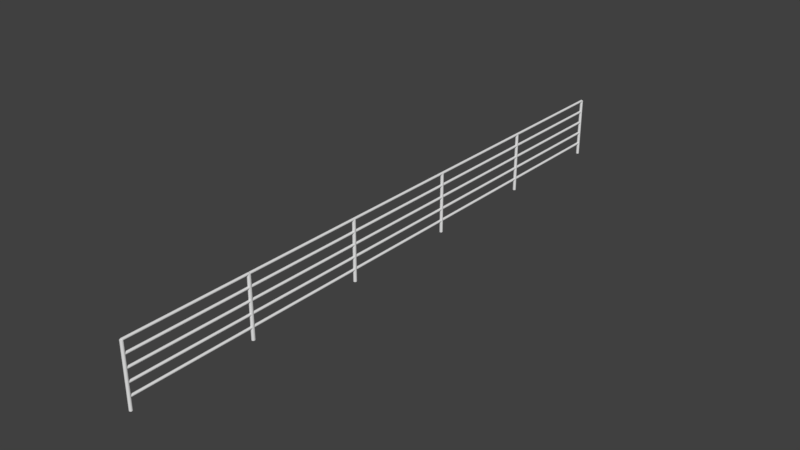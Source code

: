 # Source: ballaslargo.blend  (saved by Blender 2.79.0; exported with 4.5.12 LTS)
import bpy
from mathutils import Matrix  # noqa: F401  (used for matrix-valued properties, if any)

bpy.ops.wm.read_factory_settings(use_empty=True)
scene = bpy.context.scene
scene.name = 'Scene'

# ---- collections
col_collection_1 = bpy.data.collections.new('Collection 1'); scene.collection.children.link(col_collection_1)

# ---- world
world_world = bpy.data.worlds.new('World'); scene.world = world_world
world_world.color = (0.05088, 0.05088, 0.05088)
world_world.use_sun_shadow = False
world_world.sun_shadow_jitter_overblur = 0.0
world_world.cycles.sampling_method = 'MANUAL'

# ---- meshes
me_cylinder_008 = bpy.data.meshes.new('Cylinder.008')
me_cylinder_008.from_pydata([(0.0, 1.0, -1.0), (0.0, 1.0, 1.0), (0.1951, 0.9808, -1.0), (0.1951, 0.9808, 1.0), (0.3827, 0.9239, -1.0), (0.3827, 0.9239, 1.0), (0.5556, 0.8315, -1.0), (0.5556, 0.8315, 1.0), (0.7071, 0.7071, -1.0), (0.7071, 0.7071, 1.0), (0.8315, 0.5556, -1.0), (0.8315, 0.5556, 1.0), (0.9239, 0.3827, -1.0), (0.9239, 0.3827, 1.0), (0.9808, 0.1951, -1.0), (0.9808, 0.1951, 1.0), (1.0, 7.55e-08, -1.0), (1.0, 7.55e-08, 1.0), (0.9808, -0.1951, -1.0), (0.9808, -0.1951, 1.0), (0.9239, -0.3827, -1.0), (0.9239, -0.3827, 1.0), (0.8315, -0.5556, -1.0), (0.8315, -0.5556, 1.0), (0.7071, -0.7071, -1.0), (0.7071, -0.7071, 1.0), (0.5556, -0.8315, -1.0), (0.5556, -0.8315, 1.0), (0.3827, -0.9239, -1.0), (0.3827, -0.9239, 1.0), (0.1951, -0.9808, -1.0), (0.1951, -0.9808, 1.0), (-3.258e-07, -1.0, -1.0), (-3.258e-07, -1.0, 1.0), (-0.1951, -0.9808, -1.0), (-0.1951, -0.9808, 1.0), (-0.3827, -0.9239, -1.0), (-0.3827, -0.9239, 1.0), (-0.5556, -0.8315, -1.0), (-0.5556, -0.8315, 1.0), (-0.7071, -0.7071, -1.0), (-0.7071, -0.7071, 1.0), (-0.8315, -0.5556, -1.0), (-0.8315, -0.5556, 1.0), (-0.9239, -0.3827, -1.0), (-0.9239, -0.3827, 1.0), (-0.9808, -0.1951, -1.0), (-0.9808, -0.1951, 1.0), (-1.0, 9.656e-07, -1.0), (-1.0, 9.656e-07, 1.0), (-0.9808, 0.1951, -1.0), (-0.9808, 0.1951, 1.0), (-0.9239, 0.3827, -1.0), (-0.9239, 0.3827, 1.0), (-0.8315, 0.5556, -1.0), (-0.8315, 0.5556, 1.0), (-0.7071, 0.7071, -1.0), (-0.7071, 0.7071, 1.0), (-0.5556, 0.8315, -1.0), (-0.5556, 0.8315, 1.0), (-0.3827, 0.9239, -1.0), (-0.3827, 0.9239, 1.0), (-0.1951, 0.9808, -1.0), (-0.1951, 0.9808, 1.0), (0.0, -50.0, 0.975), (0.0, 1.907e-06, 0.975), (0.2439, -50.0, 0.9755), (0.2439, 1.907e-06, 0.9755), (0.4784, -50.0, 0.9769), (0.4784, 1.907e-06, 0.9769), (0.6945, -50.0, 0.9792), (0.6945, 1.907e-06, 0.9792), (0.8839, -50.0, 0.9823), (0.8839, 1.907e-06, 0.9823), (1.039, -50.0, 0.9861), (1.039, 1.907e-06, 0.9861), (1.155, -50.0, 0.9904), (1.155, 1.907e-06, 0.9904), (1.226, -50.0, 0.9951), (1.226, 1.907e-06, 0.9951), (1.25, -50.0, 1.0), (1.25, 1.907e-06, 1.0), (1.226, -50.0, 1.005), (1.226, 1.907e-06, 1.005), (1.155, -50.0, 1.01), (1.155, 1.907e-06, 1.01), (1.039, -50.0, 1.014), (1.039, 1.907e-06, 1.014), (0.8839, -50.0, 1.018), (0.8839, 1.907e-06, 1.018), (0.6945, -50.0, 1.021), (0.6945, 1.907e-06, 1.021), (0.4784, -50.0, 1.023), (0.4784, 1.907e-06, 1.023), (0.2439, -50.0, 1.025), (0.2439, 1.907e-06, 1.025), (-4.073e-07, -50.0, 1.025), (-4.073e-07, 1.907e-06, 1.025), (-0.2439, -50.0, 1.025), (-0.2439, 1.907e-06, 1.025), (-0.4784, -50.0, 1.023), (-0.4784, 1.907e-06, 1.023), (-0.6945, -50.0, 1.021), (-0.6945, 1.907e-06, 1.021), (-0.8839, -50.0, 1.018), (-0.8839, 1.907e-06, 1.018), (-1.039, -50.0, 1.014), (-1.039, 1.907e-06, 1.014), (-1.155, -50.0, 1.01), (-1.155, 1.907e-06, 1.01), (-1.226, -50.0, 1.005), (-1.226, 1.907e-06, 1.005), (-1.25, -50.0, 1.0), (-1.25, 1.907e-06, 1.0), (-1.226, -50.0, 0.9951), (-1.226, 1.907e-06, 0.9951), (-1.155, -50.0, 0.9904), (-1.155, 1.907e-06, 0.9904), (-1.039, -50.0, 0.9861), (-1.039, 1.907e-06, 0.9861), (-0.8839, -50.0, 0.9823), (-0.8839, 1.907e-06, 0.9823), (-0.6945, -50.0, 0.9792), (-0.6945, 1.907e-06, 0.9792), (-0.4784, -50.0, 0.9769), (-0.4784, 1.907e-06, 0.9769), (-0.2439, -50.0, 0.9755), (-0.2439, 1.907e-06, 0.9755), (0.0, -50.0, -1.025), (0.0, -1.907e-06, -1.025), (0.2439, -50.0, -1.025), (0.2439, -1.907e-06, -1.025), (0.4784, -50.0, -1.023), (0.4784, -1.907e-06, -1.023), (0.6945, -50.0, -1.021), (0.6945, -1.907e-06, -1.021), (0.8839, -50.0, -1.018), (0.8839, -1.907e-06, -1.018), (1.039, -50.0, -1.014), (1.039, -1.907e-06, -1.014), (1.155, -50.0, -1.01), (1.155, -1.907e-06, -1.01), (1.226, -50.0, -1.005), (1.226, -1.907e-06, -1.005), (1.25, -50.0, -1.0), (1.25, -1.907e-06, -1.0), (1.226, -50.0, -0.9951), (1.226, -1.907e-06, -0.9951), (1.155, -50.0, -0.9904), (1.155, -1.907e-06, -0.9904), (1.039, -50.0, -0.9861), (1.039, -1.907e-06, -0.9861), (0.8839, -50.0, -0.9823), (0.8839, -1.907e-06, -0.9823), (0.6945, -50.0, -0.9792), (0.6945, -1.907e-06, -0.9792), (0.4784, -50.0, -0.9769), (0.4784, -1.907e-06, -0.9769), (0.2439, -50.0, -0.9755), (0.2439, -1.907e-06, -0.9755), (-4.073e-07, -50.0, -0.975), (-4.073e-07, -1.907e-06, -0.975), (-0.2439, -50.0, -0.9755), (-0.2439, -1.907e-06, -0.9755), (-0.4784, -50.0, -0.9769), (-0.4784, -1.907e-06, -0.9769), (-0.6945, -50.0, -0.9792), (-0.6945, -1.907e-06, -0.9792), (-0.8839, -50.0, -0.9823), (-0.8839, -1.907e-06, -0.9823), (-1.039, -50.0, -0.9861), (-1.039, -1.907e-06, -0.9861), (-1.155, -50.0, -0.9904), (-1.155, -1.907e-06, -0.9904), (-1.226, -50.0, -0.9951), (-1.226, -1.907e-06, -0.9951), (-1.25, -50.0, -1.0), (-1.25, -1.907e-06, -1.0), (-1.226, -50.0, -1.005), (-1.226, -1.907e-06, -1.005), (-1.155, -50.0, -1.01), (-1.155, -1.907e-06, -1.01), (-1.039, -50.0, -1.014), (-1.039, -1.907e-06, -1.014), (-0.8839, -50.0, -1.018), (-0.8839, -1.907e-06, -1.018), (-0.6945, -50.0, -1.021), (-0.6945, -1.907e-06, -1.021), (-0.4784, -50.0, -1.023), (-0.4784, -1.907e-06, -1.023), (-0.2439, -50.0, -1.025), (-0.2439, -1.907e-06, -1.025), (0.0, -29.0, -1.0), (0.0, -29.0, 1.0), (0.1951, -29.02, -1.0), (0.1951, -29.02, 1.0), (0.3827, -29.08, -1.0), (0.3827, -29.08, 1.0), (0.5556, -29.17, -1.0), (0.5556, -29.17, 1.0), (0.7071, -29.29, -1.0), (0.7071, -29.29, 1.0), (0.8315, -29.44, -1.0), (0.8315, -29.44, 1.0), (0.9239, -29.62, -1.0), (0.9239, -29.62, 1.0), (0.9808, -29.8, -1.0), (0.9808, -29.8, 1.0), (1.0, -30.0, -1.0), (1.0, -30.0, 1.0), (0.9808, -30.2, -1.0), (0.9808, -30.2, 1.0), (0.9239, -30.38, -1.0), (0.9239, -30.38, 1.0), (0.8315, -30.56, -1.0), (0.8315, -30.56, 1.0), (0.7071, -30.71, -1.0), (0.7071, -30.71, 1.0), (0.5556, -30.83, -1.0), (0.5556, -30.83, 1.0), (0.3827, -30.92, -1.0), (0.3827, -30.92, 1.0), (0.1951, -30.98, -1.0), (0.1951, -30.98, 1.0), (-3.258e-07, -31.0, -1.0), (-3.258e-07, -31.0, 1.0), (-0.1951, -30.98, -1.0), (-0.1951, -30.98, 1.0), (-0.3827, -30.92, -1.0), (-0.3827, -30.92, 1.0), (-0.5556, -30.83, -1.0), (-0.5556, -30.83, 1.0), (-0.7071, -30.71, -1.0), (-0.7071, -30.71, 1.0), (-0.8315, -30.56, -1.0), (-0.8315, -30.56, 1.0), (-0.9239, -30.38, -1.0), (-0.9239, -30.38, 1.0), (-0.9808, -30.2, -1.0), (-0.9808, -30.2, 1.0), (-1.0, -30.0, -1.0), (-1.0, -30.0, 1.0), (-0.9808, -29.8, -1.0), (-0.9808, -29.8, 1.0), (-0.9239, -29.62, -1.0), (-0.9239, -29.62, 1.0), (-0.8315, -29.44, -1.0), (-0.8315, -29.44, 1.0), (-0.7071, -29.29, -1.0), (-0.7071, -29.29, 1.0), (-0.5556, -29.17, -1.0), (-0.5556, -29.17, 1.0), (-0.3827, -29.08, -1.0), (-0.3827, -29.08, 1.0), (-0.1951, -29.02, -1.0), (-0.1951, -29.02, 1.0), (0.0, -39.0, -1.0), (0.0, -39.0, 1.0), (0.1951, -39.02, -1.0), (0.1951, -39.02, 1.0), (0.3827, -39.08, -1.0), (0.3827, -39.08, 1.0), (0.5556, -39.17, -1.0), (0.5556, -39.17, 1.0), (0.7071, -39.29, -1.0), (0.7071, -39.29, 1.0), (0.8315, -39.44, -1.0), (0.8315, -39.44, 1.0), (0.9239, -39.62, -1.0), (0.9239, -39.62, 1.0), (0.9808, -39.8, -1.0), (0.9808, -39.8, 1.0), (1.0, -40.0, -1.0), (1.0, -40.0, 1.0), (0.9808, -40.2, -1.0), (0.9808, -40.2, 1.0), (0.9239, -40.38, -1.0), (0.9239, -40.38, 1.0), (0.8315, -40.56, -1.0), (0.8315, -40.56, 1.0), (0.7071, -40.71, -1.0), (0.7071, -40.71, 1.0), (0.5556, -40.83, -1.0), (0.5556, -40.83, 1.0), (0.3827, -40.92, -1.0), (0.3827, -40.92, 1.0), (0.1951, -40.98, -1.0), (0.1951, -40.98, 1.0), (-3.258e-07, -41.0, -1.0), (-3.258e-07, -41.0, 1.0), (-0.1951, -40.98, -1.0), (-0.1951, -40.98, 1.0), (-0.3827, -40.92, -1.0), (-0.3827, -40.92, 1.0), (-0.5556, -40.83, -1.0), (-0.5556, -40.83, 1.0), (-0.7071, -40.71, -1.0), (-0.7071, -40.71, 1.0), (-0.8315, -40.56, -1.0), (-0.8315, -40.56, 1.0), (-0.9239, -40.38, -1.0), (-0.9239, -40.38, 1.0), (-0.9808, -40.2, -1.0), (-0.9808, -40.2, 1.0), (-1.0, -40.0, -1.0), (-1.0, -40.0, 1.0), (-0.9808, -39.8, -1.0), (-0.9808, -39.8, 1.0), (-0.9239, -39.62, -1.0), (-0.9239, -39.62, 1.0), (-0.8315, -39.44, -1.0), (-0.8315, -39.44, 1.0), (-0.7071, -39.29, -1.0), (-0.7071, -39.29, 1.0), (-0.5556, -39.17, -1.0), (-0.5556, -39.17, 1.0), (-0.3827, -39.08, -1.0), (-0.3827, -39.08, 1.0), (-0.1951, -39.02, -1.0), (-0.1951, -39.02, 1.0), (0.0, -19.0, -1.0), (0.0, -19.0, 1.0), (0.1951, -19.02, -1.0), (0.1951, -19.02, 1.0), (0.3827, -19.08, -1.0), (0.3827, -19.08, 1.0), (0.5556, -19.17, -1.0), (0.5556, -19.17, 1.0), (0.7071, -19.29, -1.0), (0.7071, -19.29, 1.0), (0.8315, -19.44, -1.0), (0.8315, -19.44, 1.0), (0.9239, -19.62, -1.0), (0.9239, -19.62, 1.0), (0.9808, -19.8, -1.0), (0.9808, -19.8, 1.0), (1.0, -20.0, -1.0), (1.0, -20.0, 1.0), (0.9808, -20.2, -1.0), (0.9808, -20.2, 1.0), (0.9239, -20.38, -1.0), (0.9239, -20.38, 1.0), (0.8315, -20.56, -1.0), (0.8315, -20.56, 1.0), (0.7071, -20.71, -1.0), (0.7071, -20.71, 1.0), (0.5556, -20.83, -1.0), (0.5556, -20.83, 1.0), (0.3827, -20.92, -1.0), (0.3827, -20.92, 1.0), (0.1951, -20.98, -1.0), (0.1951, -20.98, 1.0), (-3.258e-07, -21.0, -1.0), (-3.258e-07, -21.0, 1.0), (-0.1951, -20.98, -1.0), (-0.1951, -20.98, 1.0), (-0.3827, -20.92, -1.0), (-0.3827, -20.92, 1.0), (-0.5556, -20.83, -1.0), (-0.5556, -20.83, 1.0), (-0.7071, -20.71, -1.0), (-0.7071, -20.71, 1.0), (-0.8315, -20.56, -1.0), (-0.8315, -20.56, 1.0), (-0.9239, -20.38, -1.0), (-0.9239, -20.38, 1.0), (-0.9808, -20.2, -1.0), (-0.9808, -20.2, 1.0), (-1.0, -20.0, -1.0), (-1.0, -20.0, 1.0), (-0.9808, -19.8, -1.0), (-0.9808, -19.8, 1.0), (-0.9239, -19.62, -1.0), (-0.9239, -19.62, 1.0), (-0.8315, -19.44, -1.0), (-0.8315, -19.44, 1.0), (-0.7071, -19.29, -1.0), (-0.7071, -19.29, 1.0), (-0.5556, -19.17, -1.0), (-0.5556, -19.17, 1.0), (-0.3827, -19.08, -1.0), (-0.3827, -19.08, 1.0), (-0.1951, -19.02, -1.0), (-0.1951, -19.02, 1.0), (0.0, -9.0, -1.0), (0.0, -9.0, 1.0), (0.1951, -9.019, -1.0), (0.1951, -9.019, 1.0), (0.3827, -9.076, -1.0), (0.3827, -9.076, 1.0), (0.5556, -9.169, -1.0), (0.5556, -9.169, 1.0), (0.7071, -9.293, -1.0), (0.7071, -9.293, 1.0), (0.8315, -9.444, -1.0), (0.8315, -9.444, 1.0), (0.9239, -9.617, -1.0), (0.9239, -9.617, 1.0), (0.9808, -9.805, -1.0), (0.9808, -9.805, 1.0), (1.0, -10.0, -1.0), (1.0, -10.0, 1.0), (0.9808, -10.2, -1.0), (0.9808, -10.2, 1.0), (0.9239, -10.38, -1.0), (0.9239, -10.38, 1.0), (0.8315, -10.56, -1.0), (0.8315, -10.56, 1.0), (0.7071, -10.71, -1.0), (0.7071, -10.71, 1.0), (0.5556, -10.83, -1.0), (0.5556, -10.83, 1.0), (0.3827, -10.92, -1.0), (0.3827, -10.92, 1.0), (0.1951, -10.98, -1.0), (0.1951, -10.98, 1.0), (-3.258e-07, -11.0, -1.0), (-3.258e-07, -11.0, 1.0), (-0.1951, -10.98, -1.0), (-0.1951, -10.98, 1.0), (-0.3827, -10.92, -1.0), (-0.3827, -10.92, 1.0), (-0.5556, -10.83, -1.0), (-0.5556, -10.83, 1.0), (-0.7071, -10.71, -1.0), (-0.7071, -10.71, 1.0), (-0.8315, -10.56, -1.0), (-0.8315, -10.56, 1.0), (-0.9239, -10.38, -1.0), (-0.9239, -10.38, 1.0), (-0.9808, -10.2, -1.0), (-0.9808, -10.2, 1.0), (-1.0, -10.0, -1.0), (-1.0, -10.0, 1.0), (-0.9808, -9.805, -1.0), (-0.9808, -9.805, 1.0), (-0.9239, -9.617, -1.0), (-0.9239, -9.617, 1.0), (-0.8315, -9.444, -1.0), (-0.8315, -9.444, 1.0), (-0.7071, -9.293, -1.0), (-0.7071, -9.293, 1.0), (-0.5556, -9.169, -1.0), (-0.5556, -9.169, 1.0), (-0.3827, -9.076, -1.0), (-0.3827, -9.076, 1.0), (-0.1951, -9.019, -1.0), (-0.1951, -9.019, 1.0), (0.0, 1.0, -2.993), (0.0, 1.0, -0.9929), (0.1951, 0.9808, -2.993), (0.1951, 0.9808, -0.9929), (0.3827, 0.9239, -2.993), (0.3827, 0.9239, -0.9929), (0.5556, 0.8315, -2.993), (0.5556, 0.8315, -0.9929), (0.7071, 0.7071, -2.993), (0.7071, 0.7071, -0.9929), (0.8315, 0.5556, -2.993), (0.8315, 0.5556, -0.9929), (0.9239, 0.3827, -2.993), (0.9239, 0.3827, -0.9929), (0.9808, 0.1951, -2.993), (0.9808, 0.1951, -0.9929), (1.0, -8.349e-06, -2.993), (1.0, -6.759e-06, -0.9929), (0.9808, -0.1951, -2.993), (0.9808, -0.1951, -0.9929), (0.9239, -0.3827, -2.993), (0.9239, -0.3827, -0.9929), (0.8315, -0.5556, -2.993), (0.8315, -0.5556, -0.9929), (0.7071, -0.7071, -2.993), (0.7071, -0.7071, -0.9929), (0.5556, -0.8315, -2.993), (0.5556, -0.8315, -0.9929), (0.3827, -0.9239, -2.993), (0.3827, -0.9239, -0.9929), (0.1951, -0.9808, -2.993), (0.1951, -0.9808, -0.9929), (-3.258e-07, -1.0, -2.993), (-3.258e-07, -1.0, -0.9929), (-0.1951, -0.9808, -2.993), (-0.1951, -0.9808, -0.9929), (-0.3827, -0.9239, -2.993), (-0.3827, -0.9239, -0.9929), (-0.5556, -0.8315, -2.993), (-0.5556, -0.8315, -0.9929), (-0.7071, -0.7071, -2.993), (-0.7071, -0.7071, -0.9929), (-0.8315, -0.5556, -2.993), (-0.8315, -0.5556, -0.9929), (-0.9239, -0.3827, -2.993), (-0.9239, -0.3827, -0.9929), (-0.9808, -0.1951, -2.993), (-0.9808, -0.1951, -0.9929), (-1.0, -7.458e-06, -2.993), (-1.0, -5.869e-06, -0.9929), (-0.9808, 0.1951, -2.993), (-0.9808, 0.1951, -0.9929), (-0.9239, 0.3827, -2.993), (-0.9239, 0.3827, -0.9929), (-0.8315, 0.5556, -2.993), (-0.8315, 0.5556, -0.9929), (-0.7071, 0.7071, -2.993), (-0.7071, 0.7071, -0.9929), (-0.5556, 0.8315, -2.993), (-0.5556, 0.8315, -0.9929), (-0.3827, 0.9239, -2.993), (-0.3827, 0.9239, -0.9929), (-0.1951, 0.9808, -2.993), (-0.1951, 0.9808, -0.9929), (0.0, -50.0, -1.018), (0.0, -4.947e-06, -1.018), (0.2439, -50.0, -1.017), (0.2439, -4.947e-06, -1.017), (0.4784, -50.0, -1.016), (0.4784, -4.946e-06, -1.016), (0.6945, -50.0, -1.014), (0.6945, -4.944e-06, -1.014), (0.8839, -50.0, -1.011), (0.8839, -4.941e-06, -1.011), (1.039, -50.0, -1.007), (1.039, -4.938e-06, -1.007), (1.155, -50.0, -1.002), (1.155, -4.935e-06, -1.002), (1.226, -50.0, -0.9978), (1.226, -4.931e-06, -0.9978), (1.25, -50.0, -0.9929), (1.25, -4.927e-06, -0.9929), (1.226, -50.0, -0.988), (1.226, -4.924e-06, -0.988), (1.155, -50.0, -0.9833), (1.155, -4.92e-06, -0.9833), (1.039, -50.0, -0.979), (1.039, -4.916e-06, -0.979), (0.8839, -50.0, -0.9752), (0.8839, -4.913e-06, -0.9752), (0.6945, -50.0, -0.9721), (0.6945, -4.911e-06, -0.9721), (0.4784, -50.0, -0.9698), (0.4784, -4.909e-06, -0.9698), (0.2439, -50.0, -0.9684), (0.2439, -4.908e-06, -0.9684), (-4.073e-07, -50.0, -0.9679), (-4.073e-07, -4.908e-06, -0.9679), (-0.2439, -50.0, -0.9684), (-0.2439, -4.908e-06, -0.9684), (-0.4784, -50.0, -0.9698), (-0.4784, -4.909e-06, -0.9698), (-0.6945, -50.0, -0.9721), (-0.6945, -4.911e-06, -0.9721), (-0.8839, -50.0, -0.9752), (-0.8839, -4.913e-06, -0.9752), (-1.039, -50.0, -0.979), (-1.039, -4.916e-06, -0.979), (-1.155, -50.0, -0.9833), (-1.155, -4.92e-06, -0.9833), (-1.226, -50.0, -0.988), (-1.226, -4.924e-06, -0.988), (-1.25, -50.0, -0.9929), (-1.25, -4.927e-06, -0.9929), (-1.226, -50.0, -0.9978), (-1.226, -4.931e-06, -0.9978), (-1.155, -50.0, -1.002), (-1.155, -4.935e-06, -1.002), (-1.039, -50.0, -1.007), (-1.039, -4.938e-06, -1.007), (-0.8839, -50.0, -1.011), (-0.8839, -4.941e-06, -1.011), (-0.6945, -50.0, -1.014), (-0.6945, -4.944e-06, -1.014), (-0.4784, -50.0, -1.016), (-0.4784, -4.946e-06, -1.016), (-0.2439, -50.0, -1.017), (-0.2439, -4.947e-06, -1.017), (0.0, -50.0, -3.018), (0.0, -1.035e-05, -3.018), (0.2439, -50.0, -3.017), (0.2439, -1.035e-05, -3.017), (0.4784, -50.0, -3.016), (0.4784, -1.035e-05, -3.016), (0.6945, -50.0, -3.014), (0.6945, -1.035e-05, -3.014), (0.8839, -50.0, -3.011), (0.8839, -1.035e-05, -3.011), (1.039, -50.0, -3.007), (1.039, -1.034e-05, -3.007), (1.155, -50.0, -3.002), (1.155, -1.034e-05, -3.002), (1.226, -50.0, -2.998), (1.226, -1.034e-05, -2.998), (1.25, -50.0, -2.993), (1.25, -1.033e-05, -2.993), (1.226, -50.0, -2.988), (1.226, -1.033e-05, -2.988), (1.155, -50.0, -2.983), (1.155, -1.032e-05, -2.983), (1.039, -50.0, -2.979), (1.039, -1.032e-05, -2.979), (0.8839, -50.0, -2.975), (0.8839, -1.032e-05, -2.975), (0.6945, -50.0, -2.972), (0.6945, -1.031e-05, -2.972), (0.4784, -50.0, -2.97), (0.4784, -1.031e-05, -2.97), (0.2439, -50.0, -2.968), (0.2439, -1.031e-05, -2.968), (-4.073e-07, -50.0, -2.968), (-4.073e-07, -1.031e-05, -2.968), (-0.2439, -50.0, -2.968), (-0.2439, -1.031e-05, -2.968), (-0.4784, -50.0, -2.97), (-0.4784, -1.031e-05, -2.97), (-0.6945, -50.0, -2.972), (-0.6945, -1.031e-05, -2.972), (-0.8839, -50.0, -2.975), (-0.8839, -1.032e-05, -2.975), (-1.039, -50.0, -2.979), (-1.039, -1.032e-05, -2.979), (-1.155, -50.0, -2.983), (-1.155, -1.032e-05, -2.983), (-1.226, -50.0, -2.988), (-1.226, -1.033e-05, -2.988), (-1.25, -50.0, -2.993), (-1.25, -1.033e-05, -2.993), (-1.226, -50.0, -2.998), (-1.226, -1.034e-05, -2.998), (-1.155, -50.0, -3.002), (-1.155, -1.034e-05, -3.002), (-1.039, -50.0, -3.007), (-1.039, -1.034e-05, -3.007), (-0.8839, -50.0, -3.011), (-0.8839, -1.035e-05, -3.011), (-0.6945, -50.0, -3.014), (-0.6945, -1.035e-05, -3.014), (-0.4784, -50.0, -3.016), (-0.4784, -1.035e-05, -3.016), (-0.2439, -50.0, -3.017), (-0.2439, -1.035e-05, -3.017), (0.0, -29.0, -2.993), (0.0, -29.0, -0.9929), (0.1951, -29.02, -2.993), (0.1951, -29.02, -0.9929), (0.3827, -29.08, -2.993), (0.3827, -29.08, -0.9929), (0.5556, -29.17, -2.993), (0.5556, -29.17, -0.9929), (0.7071, -29.29, -2.993), (0.7071, -29.29, -0.9929), (0.8315, -29.44, -2.993), (0.8315, -29.44, -0.9929), (0.9239, -29.62, -2.993), (0.9239, -29.62, -0.9929), (0.9808, -29.8, -2.993), (0.9808, -29.8, -0.9929), (1.0, -30.0, -2.993), (1.0, -30.0, -0.9929), (0.9808, -30.2, -2.993), (0.9808, -30.2, -0.9929), (0.9239, -30.38, -2.993), (0.9239, -30.38, -0.9929), (0.8315, -30.56, -2.993), (0.8315, -30.56, -0.9929), (0.7071, -30.71, -2.993), (0.7071, -30.71, -0.9929), (0.5556, -30.83, -2.993), (0.5556, -30.83, -0.9929), (0.3827, -30.92, -2.993), (0.3827, -30.92, -0.9929), (0.1951, -30.98, -2.993), (0.1951, -30.98, -0.9929), (-3.258e-07, -31.0, -2.993), (-3.258e-07, -31.0, -0.9929), (-0.1951, -30.98, -2.993), (-0.1951, -30.98, -0.9929), (-0.3827, -30.92, -2.993), (-0.3827, -30.92, -0.9929), (-0.5556, -30.83, -2.993), (-0.5556, -30.83, -0.9929), (-0.7071, -30.71, -2.993), (-0.7071, -30.71, -0.9929), (-0.8315, -30.56, -2.993), (-0.8315, -30.56, -0.9929), (-0.9239, -30.38, -2.993), (-0.9239, -30.38, -0.9929), (-0.9808, -30.2, -2.993), (-0.9808, -30.2, -0.9929), (-1.0, -30.0, -2.993), (-1.0, -30.0, -0.9929), (-0.9808, -29.8, -2.993), (-0.9808, -29.8, -0.9929), (-0.9239, -29.62, -2.993), (-0.9239, -29.62, -0.9929), (-0.8315, -29.44, -2.993), (-0.8315, -29.44, -0.9929), (-0.7071, -29.29, -2.993), (-0.7071, -29.29, -0.9929), (-0.5556, -29.17, -2.993), (-0.5556, -29.17, -0.9929), (-0.3827, -29.08, -2.993), (-0.3827, -29.08, -0.9929), (-0.1951, -29.02, -2.993), (-0.1951, -29.02, -0.9929), (0.0, -39.0, -2.993), (0.0, -39.0, -0.9929), (0.1951, -39.02, -2.993), (0.1951, -39.02, -0.9929), (0.3827, -39.08, -2.993), (0.3827, -39.08, -0.9929), (0.5556, -39.17, -2.993), (0.5556, -39.17, -0.9929), (0.7071, -39.29, -2.993), (0.7071, -39.29, -0.9929), (0.8315, -39.44, -2.993), (0.8315, -39.44, -0.9929), (0.9239, -39.62, -2.993), (0.9239, -39.62, -0.9929), (0.9808, -39.8, -2.993), (0.9808, -39.8, -0.9929), (1.0, -40.0, -2.993), (1.0, -40.0, -0.9929), (0.9808, -40.2, -2.993), (0.9808, -40.2, -0.9929), (0.9239, -40.38, -2.993), (0.9239, -40.38, -0.9929), (0.8315, -40.56, -2.993), (0.8315, -40.56, -0.9929), (0.7071, -40.71, -2.993), (0.7071, -40.71, -0.9929), (0.5556, -40.83, -2.993), (0.5556, -40.83, -0.9929), (0.3827, -40.92, -2.993), (0.3827, -40.92, -0.9929), (0.1951, -40.98, -2.993), (0.1951, -40.98, -0.9929), (-3.258e-07, -41.0, -2.993), (-3.258e-07, -41.0, -0.9929), (-0.1951, -40.98, -2.993), (-0.1951, -40.98, -0.9929), (-0.3827, -40.92, -2.993), (-0.3827, -40.92, -0.9929), (-0.5556, -40.83, -2.993), (-0.5556, -40.83, -0.9929), (-0.7071, -40.71, -2.993), (-0.7071, -40.71, -0.9929), (-0.8315, -40.56, -2.993), (-0.8315, -40.56, -0.9929), (-0.9239, -40.38, -2.993), (-0.9239, -40.38, -0.9929), (-0.9808, -40.2, -2.993), (-0.9808, -40.2, -0.9929), (-1.0, -40.0, -2.993), (-1.0, -40.0, -0.9929), (-0.9808, -39.8, -2.993), (-0.9808, -39.8, -0.9929), (-0.9239, -39.62, -2.993), (-0.9239, -39.62, -0.9929), (-0.8315, -39.44, -2.993), (-0.8315, -39.44, -0.9929), (-0.7071, -39.29, -2.993), (-0.7071, -39.29, -0.9929), (-0.5556, -39.17, -2.993), (-0.5556, -39.17, -0.9929), (-0.3827, -39.08, -2.993), (-0.3827, -39.08, -0.9929), (-0.1951, -39.02, -2.993), (-0.1951, -39.02, -0.9929), (0.0, -19.0, -2.993), (0.0, -19.0, -0.9929), (0.1951, -19.02, -2.993), (0.1951, -19.02, -0.9929), (0.3827, -19.08, -2.993), (0.3827, -19.08, -0.9929), (0.5556, -19.17, -2.993), (0.5556, -19.17, -0.9929), (0.7071, -19.29, -2.993), (0.7071, -19.29, -0.9929), (0.8315, -19.44, -2.993), (0.8315, -19.44, -0.9929), (0.9239, -19.62, -2.993), (0.9239, -19.62, -0.9929), (0.9808, -19.8, -2.993), (0.9808, -19.8, -0.9929), (1.0, -20.0, -2.993), (1.0, -20.0, -0.9929), (0.9808, -20.2, -2.993), (0.9808, -20.2, -0.9929), (0.9239, -20.38, -2.993), (0.9239, -20.38, -0.9929), (0.8315, -20.56, -2.993), (0.8315, -20.56, -0.9929), (0.7071, -20.71, -2.993), (0.7071, -20.71, -0.9929), (0.5556, -20.83, -2.993), (0.5556, -20.83, -0.9929), (0.3827, -20.92, -2.993), (0.3827, -20.92, -0.9929), (0.1951, -20.98, -2.993), (0.1951, -20.98, -0.9929), (-3.258e-07, -21.0, -2.993), (-3.258e-07, -21.0, -0.9929), (-0.1951, -20.98, -2.993), (-0.1951, -20.98, -0.9929), (-0.3827, -20.92, -2.993), (-0.3827, -20.92, -0.9929), (-0.5556, -20.83, -2.993), (-0.5556, -20.83, -0.9929), (-0.7071, -20.71, -2.993), (-0.7071, -20.71, -0.9929), (-0.8315, -20.56, -2.993), (-0.8315, -20.56, -0.9929), (-0.9239, -20.38, -2.993), (-0.9239, -20.38, -0.9929), (-0.9808, -20.2, -2.993), (-0.9808, -20.2, -0.9929), (-1.0, -20.0, -2.993), (-1.0, -20.0, -0.9929), (-0.9808, -19.8, -2.993), (-0.9808, -19.8, -0.9929), (-0.9239, -19.62, -2.993), (-0.9239, -19.62, -0.9929), (-0.8315, -19.44, -2.993), (-0.8315, -19.44, -0.9929), (-0.7071, -19.29, -2.993), (-0.7071, -19.29, -0.9929), (-0.5556, -19.17, -2.993), (-0.5556, -19.17, -0.9929), (-0.3827, -19.08, -2.993), (-0.3827, -19.08, -0.9929), (-0.1951, -19.02, -2.993), (-0.1951, -19.02, -0.9929), (0.0, -9.0, -2.993), (0.0, -9.0, -0.9929), (0.1951, -9.019, -2.993), (0.1951, -9.019, -0.9929), (0.3827, -9.076, -2.993), (0.3827, -9.076, -0.9929), (0.5556, -9.169, -2.993), (0.5556, -9.169, -0.9929), (0.7071, -9.293, -2.993), (0.7071, -9.293, -0.9929), (0.8315, -9.444, -2.993), (0.8315, -9.444, -0.9929), (0.9239, -9.617, -2.993), (0.9239, -9.617, -0.9929), (0.9808, -9.805, -2.993), (0.9808, -9.805, -0.9929), (1.0, -10.0, -2.993), (1.0, -10.0, -0.9929), (0.9808, -10.2, -2.993), (0.9808, -10.2, -0.9929), (0.9239, -10.38, -2.993), (0.9239, -10.38, -0.9929), (0.8315, -10.56, -2.993), (0.8315, -10.56, -0.9929), (0.7071, -10.71, -2.993), (0.7071, -10.71, -0.9929), (0.5556, -10.83, -2.993), (0.5556, -10.83, -0.9929), (0.3827, -10.92, -2.993), (0.3827, -10.92, -0.9929), (0.1951, -10.98, -2.993), (0.1951, -10.98, -0.9929), (-3.258e-07, -11.0, -2.993), (-3.258e-07, -11.0, -0.9929), (-0.1951, -10.98, -2.993), (-0.1951, -10.98, -0.9929), (-0.3827, -10.92, -2.993), (-0.3827, -10.92, -0.9929), (-0.5556, -10.83, -2.993), (-0.5556, -10.83, -0.9929), (-0.7071, -10.71, -2.993), (-0.7071, -10.71, -0.9929), (-0.8315, -10.56, -2.993), (-0.8315, -10.56, -0.9929), (-0.9239, -10.38, -2.993), (-0.9239, -10.38, -0.9929), (-0.9808, -10.2, -2.993), (-0.9808, -10.2, -0.9929), (-1.0, -10.0, -2.993), (-1.0, -10.0, -0.9929), (-0.9808, -9.805, -2.993), (-0.9808, -9.805, -0.9929), (-0.9239, -9.617, -2.993), (-0.9239, -9.617, -0.9929), (-0.8315, -9.444, -2.993), (-0.8315, -9.444, -0.9929), (-0.7071, -9.293, -2.993), (-0.7071, -9.293, -0.9929), (-0.5556, -9.169, -2.993), (-0.5556, -9.169, -0.9929), (-0.3827, -9.076, -2.993), (-0.3827, -9.076, -0.9929), (-0.1951, -9.019, -2.993), (-0.1951, -9.019, -0.9929), (0.0, 1.0, -4.998), (0.0, 1.0, -2.998), (0.1951, 0.9808, -4.998), (0.1951, 0.9808, -2.998), (0.3827, 0.9239, -4.998), (0.3827, 0.9239, -2.998), (0.5556, 0.8315, -4.998), (0.5556, 0.8315, -2.998), (0.7071, 0.7071, -4.998), (0.7071, 0.7071, -2.998), (0.8315, 0.5556, -4.998), (0.8315, 0.5556, -2.998), (0.9239, 0.3827, -4.998), (0.9239, 0.3827, -2.998), (0.9808, 0.1951, -4.998), (0.9808, 0.1951, -2.998), (1.0, -1.598e-05, -4.998), (1.0, -1.439e-05, -2.998), (0.9808, -0.1951, -4.998), (0.9808, -0.1951, -2.998), (0.9239, -0.3827, -4.998), (0.9239, -0.3827, -2.998), (0.8315, -0.5556, -4.998), (0.8315, -0.5556, -2.998), (0.7071, -0.7071, -4.998), (0.7071, -0.7071, -2.998), (0.5556, -0.8315, -4.998), (0.5556, -0.8315, -2.998), (0.3827, -0.9239, -4.998), (0.3827, -0.9239, -2.998), (0.1951, -0.9808, -4.998), (0.1951, -0.9808, -2.998), (-3.258e-07, -1.0, -4.998), (-3.258e-07, -1.0, -2.998), (-0.1951, -0.9808, -4.998), (-0.1951, -0.9808, -2.998), (-0.3827, -0.9239, -4.998), (-0.3827, -0.9239, -2.998), (-0.5556, -0.8315, -4.998), (-0.5556, -0.8315, -2.998), (-0.7071, -0.7071, -4.998), (-0.7071, -0.7071, -2.998), (-0.8315, -0.5556, -4.998), (-0.8315, -0.5556, -2.998), (-0.9239, -0.3827, -4.998), (-0.9239, -0.3827, -2.998), (-0.9808, -0.1951, -4.998), (-0.9808, -0.1951, -2.998), (-1.0, -1.509e-05, -4.998), (-1.0, -1.35e-05, -2.998), (-0.9808, 0.1951, -4.998), (-0.9808, 0.1951, -2.998), (-0.9239, 0.3827, -4.998), (-0.9239, 0.3827, -2.998), (-0.8315, 0.5556, -4.998), (-0.8315, 0.5556, -2.998), (-0.7071, 0.7071, -4.998), (-0.7071, 0.7071, -2.998), (-0.5556, 0.8315, -4.998), (-0.5556, 0.8315, -2.998), (-0.3827, 0.9239, -4.998), (-0.3827, 0.9239, -2.998), (-0.1951, 0.9808, -4.998), (-0.1951, 0.9808, -2.998), (0.0, -50.0, -3.023), (0.0, -1.258e-05, -3.023), (0.2439, -50.0, -3.022), (0.2439, -1.258e-05, -3.022), (0.4784, -50.0, -3.021), (0.4784, -1.258e-05, -3.021), (0.6945, -50.0, -3.018), (0.6945, -1.257e-05, -3.018), (0.8839, -50.0, -3.015), (0.8839, -1.257e-05, -3.015), (1.039, -50.0, -3.011), (1.039, -1.257e-05, -3.011), (1.155, -50.0, -3.007), (1.155, -1.256e-05, -3.007), (1.226, -50.0, -3.002), (1.226, -1.256e-05, -3.002), (1.25, -50.0, -2.998), (1.25, -1.256e-05, -2.998), (1.226, -50.0, -2.993), (1.226, -1.255e-05, -2.993), (1.155, -50.0, -2.988), (1.155, -1.255e-05, -2.988), (1.039, -50.0, -2.984), (1.039, -1.255e-05, -2.984), (0.8839, -50.0, -2.98), (0.8839, -1.254e-05, -2.98), (0.6945, -50.0, -2.977), (0.6945, -1.254e-05, -2.977), (0.4784, -50.0, -2.974), (0.4784, -1.254e-05, -2.974), (0.2439, -50.0, -2.973), (0.2439, -1.254e-05, -2.973), (-4.073e-07, -50.0, -2.973), (-4.073e-07, -1.254e-05, -2.973), (-0.2439, -50.0, -2.973), (-0.2439, -1.254e-05, -2.973), (-0.4784, -50.0, -2.974), (-0.4784, -1.254e-05, -2.974), (-0.6945, -50.0, -2.977), (-0.6945, -1.254e-05, -2.977), (-0.8839, -50.0, -2.98), (-0.8839, -1.254e-05, -2.98), (-1.039, -50.0, -2.984), (-1.039, -1.255e-05, -2.984), (-1.155, -50.0, -2.988), (-1.155, -1.255e-05, -2.988), (-1.226, -50.0, -2.993), (-1.226, -1.255e-05, -2.993), (-1.25, -50.0, -2.998), (-1.25, -1.256e-05, -2.998), (-1.226, -50.0, -3.002), (-1.226, -1.256e-05, -3.002), (-1.155, -50.0, -3.007), (-1.155, -1.256e-05, -3.007), (-1.039, -50.0, -3.011), (-1.039, -1.257e-05, -3.011), (-0.8839, -50.0, -3.015), (-0.8839, -1.257e-05, -3.015), (-0.6945, -50.0, -3.018), (-0.6945, -1.257e-05, -3.018), (-0.4784, -50.0, -3.021), (-0.4784, -1.258e-05, -3.021), (-0.2439, -50.0, -3.022), (-0.2439, -1.258e-05, -3.022), (0.0, -50.0, -5.023), (0.0, -1.798e-05, -5.023), (0.2439, -50.0, -5.022), (0.2439, -1.798e-05, -5.022), (0.4784, -50.0, -5.021), (0.4784, -1.798e-05, -5.021), (0.6945, -50.0, -5.018), (0.6945, -1.798e-05, -5.018), (0.8839, -50.0, -5.015), (0.8839, -1.797e-05, -5.015), (1.039, -50.0, -5.011), (1.039, -1.797e-05, -5.011), (1.155, -50.0, -5.007), (1.155, -1.797e-05, -5.007), (1.226, -50.0, -5.002), (1.226, -1.796e-05, -5.002), (1.25, -50.0, -4.998), (1.25, -1.796e-05, -4.998), (1.226, -50.0, -4.993), (1.226, -1.796e-05, -4.993), (1.155, -50.0, -4.988), (1.155, -1.795e-05, -4.988), (1.039, -50.0, -4.984), (1.039, -1.795e-05, -4.984), (0.8839, -50.0, -4.98), (0.8839, -1.795e-05, -4.98), (0.6945, -50.0, -4.977), (0.6945, -1.794e-05, -4.977), (0.4784, -50.0, -4.974), (0.4784, -1.794e-05, -4.974), (0.2439, -50.0, -4.973), (0.2439, -1.794e-05, -4.973), (-4.073e-07, -50.0, -4.973), (-4.073e-07, -1.794e-05, -4.973), (-0.2439, -50.0, -4.973), (-0.2439, -1.794e-05, -4.973), (-0.4784, -50.0, -4.974), (-0.4784, -1.794e-05, -4.974), (-0.6945, -50.0, -4.977), (-0.6945, -1.794e-05, -4.977), (-0.8839, -50.0, -4.98), (-0.8839, -1.795e-05, -4.98), (-1.039, -50.0, -4.984), (-1.039, -1.795e-05, -4.984), (-1.155, -50.0, -4.988), (-1.155, -1.795e-05, -4.988), (-1.226, -50.0, -4.993), (-1.226, -1.796e-05, -4.993), (-1.25, -50.0, -4.998), (-1.25, -1.796e-05, -4.998), (-1.226, -50.0, -5.002), (-1.226, -1.796e-05, -5.002), (-1.155, -50.0, -5.007), (-1.155, -1.797e-05, -5.007), (-1.039, -50.0, -5.011), (-1.039, -1.797e-05, -5.011), (-0.8839, -50.0, -5.015), (-0.8839, -1.797e-05, -5.015), (-0.6945, -50.0, -5.018), (-0.6945, -1.798e-05, -5.018), (-0.4784, -50.0, -5.021), (-0.4784, -1.798e-05, -5.021), (-0.2439, -50.0, -5.022), (-0.2439, -1.798e-05, -5.022), (0.0, -29.0, -4.998), (0.0, -29.0, -2.998), (0.1951, -29.02, -4.998), (0.1951, -29.02, -2.998), (0.3827, -29.08, -4.998), (0.3827, -29.08, -2.998), (0.5556, -29.17, -4.998), (0.5556, -29.17, -2.998), (0.7071, -29.29, -4.998), (0.7071, -29.29, -2.998), (0.8315, -29.44, -4.998), (0.8315, -29.44, -2.998), (0.9239, -29.62, -4.998), (0.9239, -29.62, -2.998), (0.9808, -29.8, -4.998), (0.9808, -29.8, -2.998), (1.0, -30.0, -4.998), (1.0, -30.0, -2.998), (0.9808, -30.2, -4.998), (0.9808, -30.2, -2.998), (0.9239, -30.38, -4.998), (0.9239, -30.38, -2.998), (0.8315, -30.56, -4.998), (0.8315, -30.56, -2.998), (0.7071, -30.71, -4.998), (0.7071, -30.71, -2.998), (0.5556, -30.83, -4.998), (0.5556, -30.83, -2.998), (0.3827, -30.92, -4.998), (0.3827, -30.92, -2.998), (0.1951, -30.98, -4.998), (0.1951, -30.98, -2.998), (-3.258e-07, -31.0, -4.998), (-3.258e-07, -31.0, -2.998), (-0.1951, -30.98, -4.998), (-0.1951, -30.98, -2.998), (-0.3827, -30.92, -4.998), (-0.3827, -30.92, -2.998), (-0.5556, -30.83, -4.998), (-0.5556, -30.83, -2.998), (-0.7071, -30.71, -4.998), (-0.7071, -30.71, -2.998), (-0.8315, -30.56, -4.998), (-0.8315, -30.56, -2.998), (-0.9239, -30.38, -4.998), (-0.9239, -30.38, -2.998), (-0.9808, -30.2, -4.998), (-0.9808, -30.2, -2.998), (-1.0, -30.0, -4.998), (-1.0, -30.0, -2.998), (-0.9808, -29.8, -4.998), (-0.9808, -29.8, -2.998), (-0.9239, -29.62, -4.998), (-0.9239, -29.62, -2.998), (-0.8315, -29.44, -4.998), (-0.8315, -29.44, -2.998), (-0.7071, -29.29, -4.998), (-0.7071, -29.29, -2.998), (-0.5556, -29.17, -4.998), (-0.5556, -29.17, -2.998), (-0.3827, -29.08, -4.998), (-0.3827, -29.08, -2.998), (-0.1951, -29.02, -4.998), (-0.1951, -29.02, -2.998), (0.0, -39.0, -4.998), (0.0, -39.0, -2.998), (0.1951, -39.02, -4.998), (0.1951, -39.02, -2.998), (0.3827, -39.08, -4.998), (0.3827, -39.08, -2.998), (0.5556, -39.17, -4.998), (0.5556, -39.17, -2.998), (0.7071, -39.29, -4.998), (0.7071, -39.29, -2.998), (0.8315, -39.44, -4.998), (0.8315, -39.44, -2.998), (0.9239, -39.62, -4.998), (0.9239, -39.62, -2.998), (0.9808, -39.8, -4.998), (0.9808, -39.8, -2.998), (1.0, -40.0, -4.998), (1.0, -40.0, -2.998), (0.9808, -40.2, -4.998), (0.9808, -40.2, -2.998), (0.9239, -40.38, -4.998), (0.9239, -40.38, -2.998), (0.8315, -40.56, -4.998), (0.8315, -40.56, -2.998), (0.7071, -40.71, -4.998), (0.7071, -40.71, -2.998), (0.5556, -40.83, -4.998), (0.5556, -40.83, -2.998), (0.3827, -40.92, -4.998), (0.3827, -40.92, -2.998), (0.1951, -40.98, -4.998), (0.1951, -40.98, -2.998), (-3.258e-07, -41.0, -4.998), (-3.258e-07, -41.0, -2.998), (-0.1951, -40.98, -4.998), (-0.1951, -40.98, -2.998), (-0.3827, -40.92, -4.998), (-0.3827, -40.92, -2.998), (-0.5556, -40.83, -4.998), (-0.5556, -40.83, -2.998), (-0.7071, -40.71, -4.998), (-0.7071, -40.71, -2.998), (-0.8315, -40.56, -4.998), (-0.8315, -40.56, -2.998), (-0.9239, -40.38, -4.998), (-0.9239, -40.38, -2.998), (-0.9808, -40.2, -4.998), (-0.9808, -40.2, -2.998), (-1.0, -40.0, -4.998), (-1.0, -40.0, -2.998), (-0.9808, -39.8, -4.998), (-0.9808, -39.8, -2.998), (-0.9239, -39.62, -4.998), (-0.9239, -39.62, -2.998), (-0.8315, -39.44, -4.998), (-0.8315, -39.44, -2.998), (-0.7071, -39.29, -4.998), (-0.7071, -39.29, -2.998), (-0.5556, -39.17, -4.998), (-0.5556, -39.17, -2.998), (-0.3827, -39.08, -4.998), (-0.3827, -39.08, -2.998), (-0.1951, -39.02, -4.998), (-0.1951, -39.02, -2.998), (0.0, -19.0, -4.998), (0.0, -19.0, -2.998), (0.1951, -19.02, -4.998), (0.1951, -19.02, -2.998), (0.3827, -19.08, -4.998), (0.3827, -19.08, -2.998), (0.5556, -19.17, -4.998), (0.5556, -19.17, -2.998), (0.7071, -19.29, -4.998), (0.7071, -19.29, -2.998), (0.8315, -19.44, -4.998), (0.8315, -19.44, -2.998), (0.9239, -19.62, -4.998), (0.9239, -19.62, -2.998), (0.9808, -19.8, -4.998), (0.9808, -19.8, -2.998), (1.0, -20.0, -4.998), (1.0, -20.0, -2.998), (0.9808, -20.2, -4.998), (0.9808, -20.2, -2.998), (0.9239, -20.38, -4.998), (0.9239, -20.38, -2.998), (0.8315, -20.56, -4.998), (0.8315, -20.56, -2.998), (0.7071, -20.71, -4.998), (0.7071, -20.71, -2.998), (0.5556, -20.83, -4.998), (0.5556, -20.83, -2.998), (0.3827, -20.92, -4.998), (0.3827, -20.92, -2.998), (0.1951, -20.98, -4.998), (0.1951, -20.98, -2.998), (-3.258e-07, -21.0, -4.998), (-3.258e-07, -21.0, -2.998), (-0.1951, -20.98, -4.998), (-0.1951, -20.98, -2.998), (-0.3827, -20.92, -4.998), (-0.3827, -20.92, -2.998), (-0.5556, -20.83, -4.998), (-0.5556, -20.83, -2.998), (-0.7071, -20.71, -4.998), (-0.7071, -20.71, -2.998), (-0.8315, -20.56, -4.998), (-0.8315, -20.56, -2.998), (-0.9239, -20.38, -4.998), (-0.9239, -20.38, -2.998), (-0.9808, -20.2, -4.998), (-0.9808, -20.2, -2.998), (-1.0, -20.0, -4.998), (-1.0, -20.0, -2.998), (-0.9808, -19.8, -4.998), (-0.9808, -19.8, -2.998), (-0.9239, -19.62, -4.998), (-0.9239, -19.62, -2.998), (-0.8315, -19.44, -4.998), (-0.8315, -19.44, -2.998), (-0.7071, -19.29, -4.998), (-0.7071, -19.29, -2.998), (-0.5556, -19.17, -4.998), (-0.5556, -19.17, -2.998), (-0.3827, -19.08, -4.998), (-0.3827, -19.08, -2.998), (-0.1951, -19.02, -4.998), (-0.1951, -19.02, -2.998), (0.0, -9.0, -4.998), (0.0, -9.0, -2.998), (0.1951, -9.019, -4.998), (0.1951, -9.019, -2.998), (0.3827, -9.076, -4.998), (0.3827, -9.076, -2.998), (0.5556, -9.169, -4.998), (0.5556, -9.169, -2.998), (0.7071, -9.293, -4.998), (0.7071, -9.293, -2.998), (0.8315, -9.444, -4.998), (0.8315, -9.444, -2.998), (0.9239, -9.617, -4.998), (0.9239, -9.617, -2.998), (0.9808, -9.805, -4.998), (0.9808, -9.805, -2.998), (1.0, -10.0, -4.998), (1.0, -10.0, -2.998), (0.9808, -10.2, -4.998), (0.9808, -10.2, -2.998), (0.9239, -10.38, -4.998), (0.9239, -10.38, -2.998), (0.8315, -10.56, -4.998), (0.8315, -10.56, -2.998), (0.7071, -10.71, -4.998), (0.7071, -10.71, -2.998), (0.5556, -10.83, -4.998), (0.5556, -10.83, -2.998), (0.3827, -10.92, -4.998), (0.3827, -10.92, -2.998), (0.1951, -10.98, -4.998), (0.1951, -10.98, -2.998), (-3.258e-07, -11.0, -4.998), (-3.258e-07, -11.0, -2.998), (-0.1951, -10.98, -4.998), (-0.1951, -10.98, -2.998), (-0.3827, -10.92, -4.998), (-0.3827, -10.92, -2.998), (-0.5556, -10.83, -4.998), (-0.5556, -10.83, -2.998), (-0.7071, -10.71, -4.998), (-0.7071, -10.71, -2.998), (-0.8315, -10.56, -4.998), (-0.8315, -10.56, -2.998), (-0.9239, -10.38, -4.998), (-0.9239, -10.38, -2.998), (-0.9808, -10.2, -4.998), (-0.9808, -10.2, -2.998), (-1.0, -10.0, -4.998), (-1.0, -10.0, -2.998), (-0.9808, -9.805, -4.998), (-0.9808, -9.805, -2.998), (-0.9239, -9.617, -4.998), (-0.9239, -9.617, -2.998), (-0.8315, -9.444, -4.998), (-0.8315, -9.444, -2.998), (-0.7071, -9.293, -4.998), (-0.7071, -9.293, -2.998), (-0.5556, -9.169, -4.998), (-0.5556, -9.169, -2.998), (-0.3827, -9.076, -4.998), (-0.3827, -9.076, -2.998), (-0.1951, -9.019, -4.998), (-0.1951, -9.019, -2.998), (0.0, 1.0, -6.999), (0.0, 1.0, -4.999), (0.1951, 0.9808, -6.999), (0.1951, 0.9808, -4.999), (0.3827, 0.9239, -6.999), (0.3827, 0.9239, -4.999), (0.5556, 0.8314, -6.999), (0.5556, 0.8315, -4.999), (0.7071, 0.7071, -6.999), (0.7071, 0.7071, -4.999), (0.8315, 0.5556, -6.999), (0.8315, 0.5556, -4.999), (0.9239, 0.3827, -6.999), (0.9239, 0.3827, -4.999), (0.9808, 0.1951, -6.999), (0.9808, 0.1951, -4.999), (1.0, -1.979e-05, -6.999), (1.0, -1.82e-05, -4.999), (0.9808, -0.1951, -6.999), (0.9808, -0.1951, -4.999), (0.9239, -0.3827, -6.999), (0.9239, -0.3827, -4.999), (0.8315, -0.5556, -6.999), (0.8315, -0.5556, -4.999), (0.7071, -0.7071, -6.999), (0.7071, -0.7071, -4.999), (0.5556, -0.8315, -6.999), (0.5556, -0.8315, -4.999), (0.3827, -0.9239, -6.999), (0.3827, -0.9239, -4.999), (0.1951, -0.9808, -6.999), (0.1951, -0.9808, -4.999), (-3.258e-07, -1.0, -6.999), (-3.258e-07, -1.0, -4.999), (-0.1951, -0.9808, -6.999), (-0.1951, -0.9808, -4.999), (-0.3827, -0.9239, -6.999), (-0.3827, -0.9239, -4.999), (-0.5556, -0.8315, -6.999), (-0.5556, -0.8315, -4.999), (-0.7071, -0.7071, -6.999), (-0.7071, -0.7071, -4.999), (-0.8315, -0.5556, -6.999), (-0.8315, -0.5556, -4.999), (-0.9239, -0.3827, -6.999), (-0.9239, -0.3827, -4.999), (-0.9808, -0.1951, -6.999), (-0.9808, -0.1951, -4.999), (-1.0, -1.89e-05, -6.999), (-1.0, -1.731e-05, -4.999), (-0.9808, 0.1951, -6.999), (-0.9808, 0.1951, -4.999), (-0.9239, 0.3827, -6.999), (-0.9239, 0.3827, -4.999), (-0.8315, 0.5556, -6.999), (-0.8315, 0.5556, -4.999), (-0.7071, 0.7071, -6.999), (-0.7071, 0.7071, -4.999), (-0.5556, 0.8315, -6.999), (-0.5556, 0.8315, -4.999), (-0.3827, 0.9239, -6.999), (-0.3827, 0.9239, -4.999), (-0.1951, 0.9808, -6.999), (-0.1951, 0.9808, -4.999), (0.0, -50.0, -5.024), (0.0, -1.639e-05, -5.024), (0.2439, -50.0, -5.023), (0.2439, -1.639e-05, -5.023), (0.4784, -50.0, -5.022), (0.4784, -1.639e-05, -5.022), (0.6945, -50.0, -5.02), (0.6945, -1.639e-05, -5.02), (0.8839, -50.0, -5.016), (0.8839, -1.639e-05, -5.016), (1.039, -50.0, -5.013), (1.039, -1.638e-05, -5.013), (1.155, -50.0, -5.008), (1.155, -1.638e-05, -5.008), (1.226, -50.0, -5.004), (1.226, -1.638e-05, -5.004), (1.25, -50.0, -4.999), (1.25, -1.637e-05, -4.999), (1.226, -50.0, -4.994), (1.226, -1.637e-05, -4.994), (1.155, -50.0, -4.989), (1.155, -1.636e-05, -4.989), (1.039, -50.0, -4.985), (1.039, -1.636e-05, -4.985), (0.8839, -50.0, -4.981), (0.8839, -1.636e-05, -4.981), (0.6945, -50.0, -4.978), (0.6945, -1.635e-05, -4.978), (0.4784, -50.0, -4.976), (0.4784, -1.635e-05, -4.976), (0.2439, -50.0, -4.974), (0.2439, -1.635e-05, -4.974), (-4.073e-07, -50.0, -4.974), (-4.073e-07, -1.635e-05, -4.974), (-0.2439, -50.0, -4.974), (-0.2439, -1.635e-05, -4.974), (-0.4784, -50.0, -4.976), (-0.4784, -1.635e-05, -4.976), (-0.6945, -50.0, -4.978), (-0.6945, -1.635e-05, -4.978), (-0.8839, -50.0, -4.981), (-0.8839, -1.636e-05, -4.981), (-1.039, -50.0, -4.985), (-1.039, -1.636e-05, -4.985), (-1.155, -50.0, -4.989), (-1.155, -1.636e-05, -4.989), (-1.226, -50.0, -4.994), (-1.226, -1.637e-05, -4.994), (-1.25, -50.0, -4.999), (-1.25, -1.637e-05, -4.999), (-1.226, -50.0, -5.004), (-1.226, -1.638e-05, -5.004), (-1.155, -50.0, -5.008), (-1.155, -1.638e-05, -5.008), (-1.039, -50.0, -5.013), (-1.039, -1.638e-05, -5.013), (-0.8839, -50.0, -5.016), (-0.8839, -1.639e-05, -5.016), (-0.6945, -50.0, -5.02), (-0.6945, -1.639e-05, -5.02), (-0.4784, -50.0, -5.022), (-0.4784, -1.639e-05, -5.022), (-0.2439, -50.0, -5.023), (-0.2439, -1.639e-05, -5.023), (0.0, -50.0, -7.024), (0.0, -2.18e-05, -7.024), (0.2439, -50.0, -7.023), (0.2439, -2.179e-05, -7.023), (0.4784, -50.0, -7.022), (0.4784, -2.179e-05, -7.022), (0.6945, -50.0, -7.02), (0.6945, -2.179e-05, -7.02), (0.8839, -50.0, -7.016), (0.8839, -2.179e-05, -7.016), (1.039, -50.0, -7.013), (1.039, -2.179e-05, -7.013), (1.155, -50.0, -7.008), (1.155, -2.178e-05, -7.008), (1.226, -50.0, -7.004), (1.226, -2.178e-05, -7.004), (1.25, -50.0, -6.999), (1.25, -2.178e-05, -6.999), (1.226, -50.0, -6.994), (1.226, -2.177e-05, -6.994), (1.155, -50.0, -6.989), (1.155, -2.177e-05, -6.989), (1.039, -50.0, -6.985), (1.039, -2.176e-05, -6.985), (0.8839, -50.0, -6.981), (0.8839, -2.176e-05, -6.981), (0.6945, -50.0, -6.978), (0.6945, -2.176e-05, -6.978), (0.4784, -50.0, -6.976), (0.4784, -2.176e-05, -6.976), (0.2439, -50.0, -6.974), (0.2439, -2.176e-05, -6.974), (-4.073e-07, -50.0, -6.974), (-4.073e-07, -2.176e-05, -6.974), (-0.2439, -50.0, -6.974), (-0.2439, -2.176e-05, -6.974), (-0.4784, -50.0, -6.976), (-0.4784, -2.176e-05, -6.976), (-0.6945, -50.0, -6.978), (-0.6945, -2.176e-05, -6.978), (-0.8839, -50.0, -6.981), (-0.8839, -2.176e-05, -6.981), (-1.039, -50.0, -6.985), (-1.039, -2.176e-05, -6.985), (-1.155, -50.0, -6.989), (-1.155, -2.177e-05, -6.989), (-1.226, -50.0, -6.994), (-1.226, -2.177e-05, -6.994), (-1.25, -50.0, -6.999), (-1.25, -2.178e-05, -6.999), (-1.226, -50.0, -7.004), (-1.226, -2.178e-05, -7.004), (-1.155, -50.0, -7.008), (-1.155, -2.178e-05, -7.008), (-1.039, -50.0, -7.013), (-1.039, -2.179e-05, -7.013), (-0.8839, -50.0, -7.016), (-0.8839, -2.179e-05, -7.016), (-0.6945, -50.0, -7.02), (-0.6945, -2.179e-05, -7.02), (-0.4784, -50.0, -7.022), (-0.4784, -2.179e-05, -7.022), (-0.2439, -50.0, -7.023), (-0.2439, -2.179e-05, -7.023), (0.0, -29.0, -6.999), (0.0, -29.0, -4.999), (0.1951, -29.02, -6.999), (0.1951, -29.02, -4.999), (0.3827, -29.08, -6.999), (0.3827, -29.08, -4.999), (0.5556, -29.17, -6.999), (0.5556, -29.17, -4.999), (0.7071, -29.29, -6.999), (0.7071, -29.29, -4.999), (0.8315, -29.44, -6.999), (0.8315, -29.44, -4.999), (0.9239, -29.62, -6.999), (0.9239, -29.62, -4.999), (0.9808, -29.8, -6.999), (0.9808, -29.8, -4.999), (1.0, -30.0, -6.999), (1.0, -30.0, -4.999), (0.9808, -30.2, -6.999), (0.9808, -30.2, -4.999), (0.9239, -30.38, -6.999), (0.9239, -30.38, -4.999), (0.8315, -30.56, -6.999), (0.8315, -30.56, -4.999), (0.7071, -30.71, -6.999), (0.7071, -30.71, -4.999), (0.5556, -30.83, -6.999), (0.5556, -30.83, -4.999), (0.3827, -30.92, -6.999), (0.3827, -30.92, -4.999), (0.1951, -30.98, -6.999), (0.1951, -30.98, -4.999), (-3.258e-07, -31.0, -6.999), (-3.258e-07, -31.0, -4.999), (-0.1951, -30.98, -6.999), (-0.1951, -30.98, -4.999), (-0.3827, -30.92, -6.999), (-0.3827, -30.92, -4.999), (-0.5556, -30.83, -6.999), (-0.5556, -30.83, -4.999), (-0.7071, -30.71, -6.999), (-0.7071, -30.71, -4.999), (-0.8315, -30.56, -6.999), (-0.8315, -30.56, -4.999), (-0.9239, -30.38, -6.999), (-0.9239, -30.38, -4.999), (-0.9808, -30.2, -6.999), (-0.9808, -30.2, -4.999), (-1.0, -30.0, -6.999), (-1.0, -30.0, -4.999), (-0.9808, -29.8, -6.999), (-0.9808, -29.8, -4.999), (-0.9239, -29.62, -6.999), (-0.9239, -29.62, -4.999), (-0.8315, -29.44, -6.999), (-0.8315, -29.44, -4.999), (-0.7071, -29.29, -6.999), (-0.7071, -29.29, -4.999), (-0.5556, -29.17, -6.999), (-0.5556, -29.17, -4.999), (-0.3827, -29.08, -6.999), (-0.3827, -29.08, -4.999), (-0.1951, -29.02, -6.999), (-0.1951, -29.02, -4.999), (0.0, -39.0, -6.999), (0.0, -39.0, -4.999), (0.1951, -39.02, -6.999), (0.1951, -39.02, -4.999), (0.3827, -39.08, -6.999), (0.3827, -39.08, -4.999), (0.5556, -39.17, -6.999), (0.5556, -39.17, -4.999), (0.7071, -39.29, -6.999), (0.7071, -39.29, -4.999), (0.8315, -39.44, -6.999), (0.8315, -39.44, -4.999), (0.9239, -39.62, -6.999), (0.9239, -39.62, -4.999), (0.9808, -39.8, -6.999), (0.9808, -39.8, -4.999), (1.0, -40.0, -6.999), (1.0, -40.0, -4.999), (0.9808, -40.2, -6.999), (0.9808, -40.2, -4.999), (0.9239, -40.38, -6.999), (0.9239, -40.38, -4.999), (0.8315, -40.56, -6.999), (0.8315, -40.56, -4.999), (0.7071, -40.71, -6.999), (0.7071, -40.71, -4.999), (0.5556, -40.83, -6.999), (0.5556, -40.83, -4.999), (0.3827, -40.92, -6.999), (0.3827, -40.92, -4.999), (0.1951, -40.98, -6.999), (0.1951, -40.98, -4.999), (-3.258e-07, -41.0, -6.999), (-3.258e-07, -41.0, -4.999), (-0.1951, -40.98, -6.999), (-0.1951, -40.98, -4.999), (-0.3827, -40.92, -6.999), (-0.3827, -40.92, -4.999), (-0.5556, -40.83, -6.999), (-0.5556, -40.83, -4.999), (-0.7071, -40.71, -6.999), (-0.7071, -40.71, -4.999), (-0.8315, -40.56, -6.999), (-0.8315, -40.56, -4.999), (-0.9239, -40.38, -6.999), (-0.9239, -40.38, -4.999), (-0.9808, -40.2, -6.999), (-0.9808, -40.2, -4.999), (-1.0, -40.0, -6.999), (-1.0, -40.0, -4.999), (-0.9808, -39.8, -6.999), (-0.9808, -39.8, -4.999), (-0.9239, -39.62, -6.999), (-0.9239, -39.62, -4.999), (-0.8315, -39.44, -6.999), (-0.8315, -39.44, -4.999), (-0.7071, -39.29, -6.999), (-0.7071, -39.29, -4.999), (-0.5556, -39.17, -6.999), (-0.5556, -39.17, -4.999), (-0.3827, -39.08, -6.999), (-0.3827, -39.08, -4.999), (-0.1951, -39.02, -6.999), (-0.1951, -39.02, -4.999), (0.0, -19.0, -6.999), (0.0, -19.0, -4.999), (0.1951, -19.02, -6.999), (0.1951, -19.02, -4.999), (0.3827, -19.08, -6.999), (0.3827, -19.08, -4.999), (0.5556, -19.17, -6.999), (0.5556, -19.17, -4.999), (0.7071, -19.29, -6.999), (0.7071, -19.29, -4.999), (0.8315, -19.44, -6.999), (0.8315, -19.44, -4.999), (0.9239, -19.62, -6.999), (0.9239, -19.62, -4.999), (0.9808, -19.8, -6.999), (0.9808, -19.8, -4.999), (1.0, -20.0, -6.999), (1.0, -20.0, -4.999), (0.9808, -20.2, -6.999), (0.9808, -20.2, -4.999), (0.9239, -20.38, -6.999), (0.9239, -20.38, -4.999), (0.8315, -20.56, -6.999), (0.8315, -20.56, -4.999), (0.7071, -20.71, -6.999), (0.7071, -20.71, -4.999), (0.5556, -20.83, -6.999), (0.5556, -20.83, -4.999), (0.3827, -20.92, -6.999), (0.3827, -20.92, -4.999), (0.1951, -20.98, -6.999), (0.1951, -20.98, -4.999), (-3.258e-07, -21.0, -6.999), (-3.258e-07, -21.0, -4.999), (-0.1951, -20.98, -6.999), (-0.1951, -20.98, -4.999), (-0.3827, -20.92, -6.999), (-0.3827, -20.92, -4.999), (-0.5556, -20.83, -6.999), (-0.5556, -20.83, -4.999), (-0.7071, -20.71, -6.999), (-0.7071, -20.71, -4.999), (-0.8315, -20.56, -6.999), (-0.8315, -20.56, -4.999), (-0.9239, -20.38, -6.999), (-0.9239, -20.38, -4.999), (-0.9808, -20.2, -6.999), (-0.9808, -20.2, -4.999), (-1.0, -20.0, -6.999), (-1.0, -20.0, -4.999), (-0.9808, -19.8, -6.999), (-0.9808, -19.8, -4.999), (-0.9239, -19.62, -6.999), (-0.9239, -19.62, -4.999), (-0.8315, -19.44, -6.999), (-0.8315, -19.44, -4.999), (-0.7071, -19.29, -6.999), (-0.7071, -19.29, -4.999), (-0.5556, -19.17, -6.999), (-0.5556, -19.17, -4.999), (-0.3827, -19.08, -6.999), (-0.3827, -19.08, -4.999), (-0.1951, -19.02, -6.999), (-0.1951, -19.02, -4.999), (0.0, -9.0, -6.999), (0.0, -9.0, -4.999), (0.1951, -9.019, -6.999), (0.1951, -9.019, -4.999), (0.3827, -9.076, -6.999), (0.3827, -9.076, -4.999), (0.5556, -9.169, -6.999), (0.5556, -9.169, -4.999), (0.7071, -9.293, -6.999), (0.7071, -9.293, -4.999), (0.8315, -9.444, -6.999), (0.8315, -9.444, -4.999), (0.9239, -9.617, -6.999), (0.9239, -9.617, -4.999), (0.9808, -9.805, -6.999), (0.9808, -9.805, -4.999), (1.0, -10.0, -6.999), (1.0, -10.0, -4.999), (0.9808, -10.2, -6.999), (0.9808, -10.2, -4.999), (0.9239, -10.38, -6.999), (0.9239, -10.38, -4.999), (0.8315, -10.56, -6.999), (0.8315, -10.56, -4.999), (0.7071, -10.71, -6.999), (0.7071, -10.71, -4.999), (0.5556, -10.83, -6.999), (0.5556, -10.83, -4.999), (0.3827, -10.92, -6.999), (0.3827, -10.92, -4.999), (0.1951, -10.98, -6.999), (0.1951, -10.98, -4.999), (-3.258e-07, -11.0, -6.999), (-3.258e-07, -11.0, -4.999), (-0.1951, -10.98, -6.999), (-0.1951, -10.98, -4.999), (-0.3827, -10.92, -6.999), (-0.3827, -10.92, -4.999), (-0.5556, -10.83, -6.999), (-0.5556, -10.83, -4.999), (-0.7071, -10.71, -6.999), (-0.7071, -10.71, -4.999), (-0.8315, -10.56, -6.999), (-0.8315, -10.56, -4.999), (-0.9239, -10.38, -6.999), (-0.9239, -10.38, -4.999), (-0.9808, -10.2, -6.999), (-0.9808, -10.2, -4.999), (-1.0, -10.0, -6.999), (-1.0, -10.0, -4.999), (-0.9808, -9.805, -6.999), (-0.9808, -9.805, -4.999), (-0.9239, -9.617, -6.999), (-0.9239, -9.617, -4.999), (-0.8315, -9.444, -6.999), (-0.8315, -9.444, -4.999), (-0.7071, -9.293, -6.999), (-0.7071, -9.293, -4.999), (-0.5556, -9.169, -6.999), (-0.5556, -9.169, -4.999), (-0.3827, -9.076, -6.999), (-0.3827, -9.076, -4.999), (-0.1951, -9.019, -6.999), (-0.1951, -9.019, -4.999), (0.0, 1.0, -9.0), (0.0, 1.0, -7.0), (0.1951, 0.9808, -9.0), (0.1951, 0.9808, -7.0), (0.3827, 0.9239, -9.0), (0.3827, 0.9239, -7.0), (0.5556, 0.8314, -9.0), (0.5556, 0.8314, -7.0), (0.7071, 0.7071, -9.0), (0.7071, 0.7071, -7.0), (0.8315, 0.5555, -9.0), (0.8315, 0.5555, -7.0), (0.9239, 0.3827, -9.0), (0.9239, 0.3827, -7.0), (0.9808, 0.1951, -9.0), (0.9808, 0.1951, -7.0), (1.0, -2.742e-05, -9.0), (1.0, -2.583e-05, -7.0), (0.9808, -0.1951, -9.0), (0.9808, -0.1951, -7.0), (0.9239, -0.3827, -9.0), (0.9239, -0.3827, -7.0), (0.8315, -0.5556, -9.0), (0.8315, -0.5556, -7.0), (0.7071, -0.7071, -9.0), (0.7071, -0.7071, -7.0), (0.5556, -0.8315, -9.0), (0.5556, -0.8315, -7.0), (0.3827, -0.9239, -9.0), (0.3827, -0.9239, -7.0), (0.1951, -0.9808, -9.0), (0.1951, -0.9808, -7.0), (-3.258e-07, -1.0, -9.0), (-3.258e-07, -1.0, -7.0), (-0.1951, -0.9808, -9.0), (-0.1951, -0.9808, -7.0), (-0.3827, -0.9239, -9.0), (-0.3827, -0.9239, -7.0), (-0.5556, -0.8315, -9.0), (-0.5556, -0.8315, -7.0), (-0.7071, -0.7071, -9.0), (-0.7071, -0.7071, -7.0), (-0.8315, -0.5556, -9.0), (-0.8315, -0.5556, -7.0), (-0.9239, -0.3827, -9.0), (-0.9239, -0.3827, -7.0), (-0.9808, -0.1951, -9.0), (-0.9808, -0.1951, -7.0), (-1.0, -2.653e-05, -9.0), (-1.0, -2.494e-05, -7.0), (-0.9808, 0.1951, -9.0), (-0.9808, 0.1951, -7.0), (-0.9239, 0.3827, -9.0), (-0.9239, 0.3827, -7.0), (-0.8315, 0.5555, -9.0), (-0.8315, 0.5555, -7.0), (-0.7071, 0.7071, -9.0), (-0.7071, 0.7071, -7.0), (-0.5556, 0.8314, -9.0), (-0.5556, 0.8314, -7.0), (-0.3827, 0.9239, -9.0), (-0.3827, 0.9239, -7.0), (-0.1951, 0.9808, -9.0), (-0.1951, 0.9808, -7.0), (0.0, -50.0, -7.025), (0.0, -2.402e-05, -7.025), (0.2439, -50.0, -7.024), (0.2439, -2.402e-05, -7.024), (0.4784, -50.0, -7.023), (0.4784, -2.402e-05, -7.023), (0.6945, -50.0, -7.02), (0.6945, -2.402e-05, -7.02), (0.8839, -50.0, -7.017), (0.8839, -2.401e-05, -7.017), (1.039, -50.0, -7.014), (1.039, -2.401e-05, -7.014), (1.155, -50.0, -7.009), (1.155, -2.401e-05, -7.009), (1.226, -50.0, -7.004), (1.226, -2.4e-05, -7.004), (1.25, -50.0, -7.0), (1.25, -2.4e-05, -7.0), (1.226, -50.0, -6.995), (1.226, -2.4e-05, -6.995), (1.155, -50.0, -6.99), (1.155, -2.399e-05, -6.99), (1.039, -50.0, -6.986), (1.039, -2.399e-05, -6.986), (0.8839, -50.0, -6.982), (0.8839, -2.399e-05, -6.982), (0.6945, -50.0, -6.979), (0.6945, -2.398e-05, -6.979), (0.4784, -50.0, -6.977), (0.4784, -2.398e-05, -6.977), (0.2439, -50.0, -6.975), (0.2439, -2.398e-05, -6.975), (-4.073e-07, -50.0, -6.975), (-4.073e-07, -2.398e-05, -6.975), (-0.2439, -50.0, -6.975), (-0.2439, -2.398e-05, -6.975), (-0.4784, -50.0, -6.977), (-0.4784, -2.398e-05, -6.977), (-0.6945, -50.0, -6.979), (-0.6945, -2.398e-05, -6.979), (-0.8839, -50.0, -6.982), (-0.8839, -2.399e-05, -6.982), (-1.039, -50.0, -6.986), (-1.039, -2.399e-05, -6.986), (-1.155, -50.0, -6.99), (-1.155, -2.399e-05, -6.99), (-1.226, -50.0, -6.995), (-1.226, -2.4e-05, -6.995), (-1.25, -50.0, -7.0), (-1.25, -2.4e-05, -7.0), (-1.226, -50.0, -7.004), (-1.226, -2.4e-05, -7.004), (-1.155, -50.0, -7.009), (-1.155, -2.401e-05, -7.009), (-1.039, -50.0, -7.014), (-1.039, -2.401e-05, -7.014), (-0.8839, -50.0, -7.017), (-0.8839, -2.401e-05, -7.017), (-0.6945, -50.0, -7.02), (-0.6945, -2.402e-05, -7.02), (-0.4784, -50.0, -7.023), (-0.4784, -2.402e-05, -7.023), (-0.2439, -50.0, -7.024), (-0.2439, -2.402e-05, -7.024), (0.0, -50.0, -9.025), (0.0, -2.942e-05, -9.025), (0.2439, -50.0, -9.024), (0.2439, -2.942e-05, -9.024), (0.4784, -50.0, -9.023), (0.4784, -2.942e-05, -9.023), (0.6945, -50.0, -9.02), (0.6945, -2.942e-05, -9.02), (0.8839, -50.0, -9.017), (0.8839, -2.942e-05, -9.017), (1.039, -50.0, -9.014), (1.039, -2.942e-05, -9.014), (1.155, -50.0, -9.009), (1.155, -2.941e-05, -9.009), (1.226, -50.0, -9.004), (1.226, -2.941e-05, -9.004), (1.25, -50.0, -9.0), (1.25, -2.94e-05, -9.0), (1.226, -50.0, -8.995), (1.226, -2.94e-05, -8.995), (1.155, -50.0, -8.99), (1.155, -2.94e-05, -8.99), (1.039, -50.0, -8.986), (1.039, -2.939e-05, -8.986), (0.8839, -50.0, -8.982), (0.8839, -2.939e-05, -8.982), (0.6945, -50.0, -8.979), (0.6945, -2.939e-05, -8.979), (0.4784, -50.0, -8.977), (0.4784, -2.939e-05, -8.977), (0.2439, -50.0, -8.975), (0.2439, -2.939e-05, -8.975), (-4.073e-07, -50.0, -8.975), (-4.073e-07, -2.939e-05, -8.975), (-0.2439, -50.0, -8.975), (-0.2439, -2.939e-05, -8.975), (-0.4784, -50.0, -8.977), (-0.4784, -2.939e-05, -8.977), (-0.6945, -50.0, -8.979), (-0.6945, -2.939e-05, -8.979), (-0.8839, -50.0, -8.982), (-0.8839, -2.939e-05, -8.982), (-1.039, -50.0, -8.986), (-1.039, -2.939e-05, -8.986), (-1.155, -50.0, -8.99), (-1.155, -2.94e-05, -8.99), (-1.226, -50.0, -8.995), (-1.226, -2.94e-05, -8.995), (-1.25, -50.0, -9.0), (-1.25, -2.94e-05, -9.0), (-1.226, -50.0, -9.004), (-1.226, -2.941e-05, -9.004), (-1.155, -50.0, -9.009), (-1.155, -2.941e-05, -9.009), (-1.039, -50.0, -9.014), (-1.039, -2.942e-05, -9.014), (-0.8839, -50.0, -9.017), (-0.8839, -2.942e-05, -9.017), (-0.6945, -50.0, -9.02), (-0.6945, -2.942e-05, -9.02), (-0.4784, -50.0, -9.023), (-0.4784, -2.942e-05, -9.023), (-0.2439, -50.0, -9.024), (-0.2439, -2.942e-05, -9.024), (0.0, -29.0, -9.0), (0.0, -29.0, -7.0), (0.1951, -29.02, -9.0), (0.1951, -29.02, -7.0), (0.3827, -29.08, -9.0), (0.3827, -29.08, -7.0), (0.5556, -29.17, -9.0), (0.5556, -29.17, -7.0), (0.7071, -29.29, -9.0), (0.7071, -29.29, -7.0), (0.8315, -29.44, -9.0), (0.8315, -29.44, -7.0), (0.9239, -29.62, -9.0), (0.9239, -29.62, -7.0), (0.9808, -29.8, -9.0), (0.9808, -29.8, -7.0), (1.0, -30.0, -9.0), (1.0, -30.0, -7.0), (0.9808, -30.2, -9.0), (0.9808, -30.2, -7.0), (0.9239, -30.38, -9.0), (0.9239, -30.38, -7.0), (0.8315, -30.56, -9.0), (0.8315, -30.56, -7.0), (0.7071, -30.71, -9.0), (0.7071, -30.71, -7.0), (0.5556, -30.83, -9.0), (0.5556, -30.83, -7.0), (0.3827, -30.92, -9.0), (0.3827, -30.92, -7.0), (0.1951, -30.98, -9.0), (0.1951, -30.98, -7.0), (-3.258e-07, -31.0, -9.0), (-3.258e-07, -31.0, -7.0), (-0.1951, -30.98, -9.0), (-0.1951, -30.98, -7.0), (-0.3827, -30.92, -9.0), (-0.3827, -30.92, -7.0), (-0.5556, -30.83, -9.0), (-0.5556, -30.83, -7.0), (-0.7071, -30.71, -9.0), (-0.7071, -30.71, -7.0), (-0.8315, -30.56, -9.0), (-0.8315, -30.56, -7.0), (-0.9239, -30.38, -9.0), (-0.9239, -30.38, -7.0), (-0.9808, -30.2, -9.0), (-0.9808, -30.2, -7.0), (-1.0, -30.0, -9.0), (-1.0, -30.0, -7.0), (-0.9808, -29.8, -9.0), (-0.9808, -29.8, -7.0), (-0.9239, -29.62, -9.0), (-0.9239, -29.62, -7.0), (-0.8315, -29.44, -9.0), (-0.8315, -29.44, -7.0), (-0.7071, -29.29, -9.0), (-0.7071, -29.29, -7.0), (-0.5556, -29.17, -9.0), (-0.5556, -29.17, -7.0), (-0.3827, -29.08, -9.0), (-0.3827, -29.08, -7.0), (-0.1951, -29.02, -9.0), (-0.1951, -29.02, -7.0), (0.0, -39.0, -9.0), (0.0, -39.0, -7.0), (0.1951, -39.02, -9.0), (0.1951, -39.02, -7.0), (0.3827, -39.08, -9.0), (0.3827, -39.08, -7.0), (0.5556, -39.17, -9.0), (0.5556, -39.17, -7.0), (0.7071, -39.29, -9.0), (0.7071, -39.29, -7.0), (0.8315, -39.44, -9.0), (0.8315, -39.44, -7.0), (0.9239, -39.62, -9.0), (0.9239, -39.62, -7.0), (0.9808, -39.8, -9.0), (0.9808, -39.8, -7.0), (1.0, -40.0, -9.0), (1.0, -40.0, -7.0), (0.9808, -40.2, -9.0), (0.9808, -40.2, -7.0), (0.9239, -40.38, -9.0), (0.9239, -40.38, -7.0), (0.8315, -40.56, -9.0), (0.8315, -40.56, -7.0), (0.7071, -40.71, -9.0), (0.7071, -40.71, -7.0), (0.5556, -40.83, -9.0), (0.5556, -40.83, -7.0), (0.3827, -40.92, -9.0), (0.3827, -40.92, -7.0), (0.1951, -40.98, -9.0), (0.1951, -40.98, -7.0), (-3.258e-07, -41.0, -9.0), (-3.258e-07, -41.0, -7.0), (-0.1951, -40.98, -9.0), (-0.1951, -40.98, -7.0), (-0.3827, -40.92, -9.0), (-0.3827, -40.92, -7.0), (-0.5556, -40.83, -9.0), (-0.5556, -40.83, -7.0), (-0.7071, -40.71, -9.0), (-0.7071, -40.71, -7.0), (-0.8315, -40.56, -9.0), (-0.8315, -40.56, -7.0), (-0.9239, -40.38, -9.0), (-0.9239, -40.38, -7.0), (-0.9808, -40.2, -9.0), (-0.9808, -40.2, -7.0), (-1.0, -40.0, -9.0), (-1.0, -40.0, -7.0), (-0.9808, -39.8, -9.0), (-0.9808, -39.8, -7.0), (-0.9239, -39.62, -9.0), (-0.9239, -39.62, -7.0), (-0.8315, -39.44, -9.0), (-0.8315, -39.44, -7.0), (-0.7071, -39.29, -9.0), (-0.7071, -39.29, -7.0), (-0.5556, -39.17, -9.0), (-0.5556, -39.17, -7.0), (-0.3827, -39.08, -9.0), (-0.3827, -39.08, -7.0), (-0.1951, -39.02, -9.0), (-0.1951, -39.02, -7.0), (0.0, -19.0, -9.0), (0.0, -19.0, -7.0), (0.1951, -19.02, -9.0), (0.1951, -19.02, -7.0), (0.3827, -19.08, -9.0), (0.3827, -19.08, -7.0), (0.5556, -19.17, -9.0), (0.5556, -19.17, -7.0), (0.7071, -19.29, -9.0), (0.7071, -19.29, -7.0), (0.8315, -19.44, -9.0), (0.8315, -19.44, -7.0), (0.9239, -19.62, -9.0), (0.9239, -19.62, -7.0), (0.9808, -19.8, -9.0), (0.9808, -19.8, -7.0), (1.0, -20.0, -9.0), (1.0, -20.0, -7.0), (0.9808, -20.2, -9.0), (0.9808, -20.2, -7.0), (0.9239, -20.38, -9.0), (0.9239, -20.38, -7.0), (0.8315, -20.56, -9.0), (0.8315, -20.56, -7.0), (0.7071, -20.71, -9.0), (0.7071, -20.71, -7.0), (0.5556, -20.83, -9.0), (0.5556, -20.83, -7.0), (0.3827, -20.92, -9.0), (0.3827, -20.92, -7.0), (0.1951, -20.98, -9.0), (0.1951, -20.98, -7.0), (-3.258e-07, -21.0, -9.0), (-3.258e-07, -21.0, -7.0), (-0.1951, -20.98, -9.0), (-0.1951, -20.98, -7.0), (-0.3827, -20.92, -9.0), (-0.3827, -20.92, -7.0), (-0.5556, -20.83, -9.0), (-0.5556, -20.83, -7.0), (-0.7071, -20.71, -9.0), (-0.7071, -20.71, -7.0), (-0.8315, -20.56, -9.0), (-0.8315, -20.56, -7.0), (-0.9239, -20.38, -9.0), (-0.9239, -20.38, -7.0), (-0.9808, -20.2, -9.0), (-0.9808, -20.2, -7.0), (-1.0, -20.0, -9.0), (-1.0, -20.0, -7.0), (-0.9808, -19.8, -9.0), (-0.9808, -19.8, -7.0), (-0.9239, -19.62, -9.0), (-0.9239, -19.62, -7.0), (-0.8315, -19.44, -9.0), (-0.8315, -19.44, -7.0), (-0.7071, -19.29, -9.0), (-0.7071, -19.29, -7.0), (-0.5556, -19.17, -9.0), (-0.5556, -19.17, -7.0), (-0.3827, -19.08, -9.0), (-0.3827, -19.08, -7.0), (-0.1951, -19.02, -9.0), (-0.1951, -19.02, -7.0), (0.0, -9.0, -9.0), (0.0, -9.0, -7.0), (0.1951, -9.019, -9.0), (0.1951, -9.019, -7.0), (0.3827, -9.076, -9.0), (0.3827, -9.076, -7.0), (0.5556, -9.169, -9.0), (0.5556, -9.169, -7.0), (0.7071, -9.293, -9.0), (0.7071, -9.293, -7.0), (0.8315, -9.444, -9.0), (0.8315, -9.444, -7.0), (0.9239, -9.617, -9.0), (0.9239, -9.617, -7.0), (0.9808, -9.805, -9.0), (0.9808, -9.805, -7.0), (1.0, -10.0, -9.0), (1.0, -10.0, -7.0), (0.9808, -10.2, -9.0), (0.9808, -10.2, -7.0), (0.9239, -10.38, -9.0), (0.9239, -10.38, -7.0), (0.8315, -10.56, -9.0), (0.8315, -10.56, -7.0), (0.7071, -10.71, -9.0), (0.7071, -10.71, -7.0), (0.5556, -10.83, -9.0), (0.5556, -10.83, -7.0), (0.3827, -10.92, -9.0), (0.3827, -10.92, -7.0), (0.1951, -10.98, -9.0), (0.1951, -10.98, -7.0), (-3.258e-07, -11.0, -9.0), (-3.258e-07, -11.0, -7.0), (-0.1951, -10.98, -9.0), (-0.1951, -10.98, -7.0), (-0.3827, -10.92, -9.0), (-0.3827, -10.92, -7.0), (-0.5556, -10.83, -9.0), (-0.5556, -10.83, -7.0), (-0.7071, -10.71, -9.0), (-0.7071, -10.71, -7.0), (-0.8315, -10.56, -9.0), (-0.8315, -10.56, -7.0), (-0.9239, -10.38, -9.0), (-0.9239, -10.38, -7.0), (-0.9808, -10.2, -9.0), (-0.9808, -10.2, -7.0), (-1.0, -10.0, -9.0), (-1.0, -10.0, -7.0), (-0.9808, -9.805, -9.0), (-0.9808, -9.805, -7.0), (-0.9239, -9.617, -9.0), (-0.9239, -9.617, -7.0), (-0.8315, -9.444, -9.0), (-0.8315, -9.444, -7.0), (-0.7071, -9.293, -9.0), (-0.7071, -9.293, -7.0), (-0.5556, -9.169, -9.0), (-0.5556, -9.169, -7.0), (-0.3827, -9.076, -9.0), (-0.3827, -9.076, -7.0), (-0.1951, -9.019, -9.0), (-0.1951, -9.019, -7.0)], [], [(0, 1, 3, 2), (2, 3, 5, 4), (4, 5, 7, 6), (6, 7, 9, 8), (8, 9, 11, 10), (10, 11, 13, 12), (12, 13, 15, 14), (14, 15, 17, 16), (16, 17, 19, 18), (18, 19, 21, 20), (20, 21, 23, 22), (22, 23, 25, 24), (24, 25, 27, 26), (26, 27, 29, 28), (28, 29, 31, 30), (30, 31, 33, 32), (32, 33, 35, 34), (34, 35, 37, 36), (36, 37, 39, 38), (38, 39, 41, 40), (40, 41, 43, 42), (42, 43, 45, 44), (44, 45, 47, 46), (46, 47, 49, 48), (48, 49, 51, 50), (50, 51, 53, 52), (52, 53, 55, 54), (54, 55, 57, 56), (56, 57, 59, 58), (58, 59, 61, 60), (3, 1, 63, 61, 59, 57, 55, 53, 51, 49, 47, 45, 43, 41, 39, 37, 35, 33, 31, 29, 27, 25, 23, 21, 19, 17, 15, 13, 11, 9, 7, 5), (60, 61, 63, 62), (62, 63, 1, 0), (0, 2, 4, 6, 8, 10, 12, 14, 16, 18, 20, 22, 24, 26, 28, 30, 32, 34, 36, 38, 40, 42, 44, 46, 48, 50, 52, 54, 56, 58, 60, 62), (64, 65, 67, 66), (66, 67, 69, 68), (68, 69, 71, 70), (70, 71, 73, 72), (72, 73, 75, 74), (74, 75, 77, 76), (76, 77, 79, 78), (78, 79, 81, 80), (80, 81, 83, 82), (82, 83, 85, 84), (84, 85, 87, 86), (86, 87, 89, 88), (88, 89, 91, 90), (90, 91, 93, 92), (92, 93, 95, 94), (94, 95, 97, 96), (96, 97, 99, 98), (98, 99, 101, 100), (100, 101, 103, 102), (102, 103, 105, 104), (104, 105, 107, 106), (106, 107, 109, 108), (108, 109, 111, 110), (110, 111, 113, 112), (112, 113, 115, 114), (114, 115, 117, 116), (116, 117, 119, 118), (118, 119, 121, 120), (120, 121, 123, 122), (122, 123, 125, 124), (67, 65, 127, 125, 123, 121, 119, 117, 115, 113, 111, 109, 107, 105, 103, 101, 99, 97, 95, 93, 91, 89, 87, 85, 83, 81, 79, 77, 75, 73, 71, 69), (124, 125, 127, 126), (126, 127, 65, 64), (64, 66, 68, 70, 72, 74, 76, 78, 80, 82, 84, 86, 88, 90, 92, 94, 96, 98, 100, 102, 104, 106, 108, 110, 112, 114, 116, 118, 120, 122, 124, 126), (128, 129, 131, 130), (130, 131, 133, 132), (132, 133, 135, 134), (134, 135, 137, 136), (136, 137, 139, 138), (138, 139, 141, 140), (140, 141, 143, 142), (142, 143, 145, 144), (144, 145, 147, 146), (146, 147, 149, 148), (148, 149, 151, 150), (150, 151, 153, 152), (152, 153, 155, 154), (154, 155, 157, 156), (156, 157, 159, 158), (158, 159, 161, 160), (160, 161, 163, 162), (162, 163, 165, 164), (164, 165, 167, 166), (166, 167, 169, 168), (168, 169, 171, 170), (170, 171, 173, 172), (172, 173, 175, 174), (174, 175, 177, 176), (176, 177, 179, 178), (178, 179, 181, 180), (180, 181, 183, 182), (182, 183, 185, 184), (184, 185, 187, 186), (186, 187, 189, 188), (131, 129, 191, 189, 187, 185, 183, 181, 179, 177, 175, 173, 171, 169, 167, 165, 163, 161, 159, 157, 155, 153, 151, 149, 147, 145, 143, 141, 139, 137, 135, 133), (188, 189, 191, 190), (190, 191, 129, 128), (128, 130, 132, 134, 136, 138, 140, 142, 144, 146, 148, 150, 152, 154, 156, 158, 160, 162, 164, 166, 168, 170, 172, 174, 176, 178, 180, 182, 184, 186, 188, 190), (192, 193, 195, 194), (194, 195, 197, 196), (196, 197, 199, 198), (198, 199, 201, 200), (200, 201, 203, 202), (202, 203, 205, 204), (204, 205, 207, 206), (206, 207, 209, 208), (208, 209, 211, 210), (210, 211, 213, 212), (212, 213, 215, 214), (214, 215, 217, 216), (216, 217, 219, 218), (218, 219, 221, 220), (220, 221, 223, 222), (222, 223, 225, 224), (224, 225, 227, 226), (226, 227, 229, 228), (228, 229, 231, 230), (230, 231, 233, 232), (232, 233, 235, 234), (234, 235, 237, 236), (236, 237, 239, 238), (238, 239, 241, 240), (240, 241, 243, 242), (242, 243, 245, 244), (244, 245, 247, 246), (246, 247, 249, 248), (248, 249, 251, 250), (250, 251, 253, 252), (195, 193, 255, 253, 251, 249, 247, 245, 243, 241, 239, 237, 235, 233, 231, 229, 227, 225, 223, 221, 219, 217, 215, 213, 211, 209, 207, 205, 203, 201, 199, 197), (252, 253, 255, 254), (254, 255, 193, 192), (192, 194, 196, 198, 200, 202, 204, 206, 208, 210, 212, 214, 216, 218, 220, 222, 224, 226, 228, 230, 232, 234, 236, 238, 240, 242, 244, 246, 248, 250, 252, 254), (256, 257, 259, 258), (258, 259, 261, 260), (260, 261, 263, 262), (262, 263, 265, 264), (264, 265, 267, 266), (266, 267, 269, 268), (268, 269, 271, 270), (270, 271, 273, 272), (272, 273, 275, 274), (274, 275, 277, 276), (276, 277, 279, 278), (278, 279, 281, 280), (280, 281, 283, 282), (282, 283, 285, 284), (284, 285, 287, 286), (286, 287, 289, 288), (288, 289, 291, 290), (290, 291, 293, 292), (292, 293, 295, 294), (294, 295, 297, 296), (296, 297, 299, 298), (298, 299, 301, 300), (300, 301, 303, 302), (302, 303, 305, 304), (304, 305, 307, 306), (306, 307, 309, 308), (308, 309, 311, 310), (310, 311, 313, 312), (312, 313, 315, 314), (314, 315, 317, 316), (259, 257, 319, 317, 315, 313, 311, 309, 307, 305, 303, 301, 299, 297, 295, 293, 291, 289, 287, 285, 283, 281, 279, 277, 275, 273, 271, 269, 267, 265, 263, 261), (316, 317, 319, 318), (318, 319, 257, 256), (256, 258, 260, 262, 264, 266, 268, 270, 272, 274, 276, 278, 280, 282, 284, 286, 288, 290, 292, 294, 296, 298, 300, 302, 304, 306, 308, 310, 312, 314, 316, 318), (320, 321, 323, 322), (322, 323, 325, 324), (324, 325, 327, 326), (326, 327, 329, 328), (328, 329, 331, 330), (330, 331, 333, 332), (332, 333, 335, 334), (334, 335, 337, 336), (336, 337, 339, 338), (338, 339, 341, 340), (340, 341, 343, 342), (342, 343, 345, 344), (344, 345, 347, 346), (346, 347, 349, 348), (348, 349, 351, 350), (350, 351, 353, 352), (352, 353, 355, 354), (354, 355, 357, 356), (356, 357, 359, 358), (358, 359, 361, 360), (360, 361, 363, 362), (362, 363, 365, 364), (364, 365, 367, 366), (366, 367, 369, 368), (368, 369, 371, 370), (370, 371, 373, 372), (372, 373, 375, 374), (374, 375, 377, 376), (376, 377, 379, 378), (378, 379, 381, 380), (323, 321, 383, 381, 379, 377, 375, 373, 371, 369, 367, 365, 363, 361, 359, 357, 355, 353, 351, 349, 347, 345, 343, 341, 339, 337, 335, 333, 331, 329, 327, 325), (380, 381, 383, 382), (382, 383, 321, 320), (320, 322, 324, 326, 328, 330, 332, 334, 336, 338, 340, 342, 344, 346, 348, 350, 352, 354, 356, 358, 360, 362, 364, 366, 368, 370, 372, 374, 376, 378, 380, 382), (384, 385, 387, 386), (386, 387, 389, 388), (388, 389, 391, 390), (390, 391, 393, 392), (392, 393, 395, 394), (394, 395, 397, 396), (396, 397, 399, 398), (398, 399, 401, 400), (400, 401, 403, 402), (402, 403, 405, 404), (404, 405, 407, 406), (406, 407, 409, 408), (408, 409, 411, 410), (410, 411, 413, 412), (412, 413, 415, 414), (414, 415, 417, 416), (416, 417, 419, 418), (418, 419, 421, 420), (420, 421, 423, 422), (422, 423, 425, 424), (424, 425, 427, 426), (426, 427, 429, 428), (428, 429, 431, 430), (430, 431, 433, 432), (432, 433, 435, 434), (434, 435, 437, 436), (436, 437, 439, 438), (438, 439, 441, 440), (440, 441, 443, 442), (442, 443, 445, 444), (387, 385, 447, 445, 443, 441, 439, 437, 435, 433, 431, 429, 427, 425, 423, 421, 419, 417, 415, 413, 411, 409, 407, 405, 403, 401, 399, 397, 395, 393, 391, 389), (444, 445, 447, 446), (446, 447, 385, 384), (384, 386, 388, 390, 392, 394, 396, 398, 400, 402, 404, 406, 408, 410, 412, 414, 416, 418, 420, 422, 424, 426, 428, 430, 432, 434, 436, 438, 440, 442, 444, 446), (448, 449, 451, 450), (450, 451, 453, 452), (452, 453, 455, 454), (454, 455, 457, 456), (456, 457, 459, 458), (458, 459, 461, 460), (460, 461, 463, 462), (462, 463, 465, 464), (464, 465, 467, 466), (466, 467, 469, 468), (468, 469, 471, 470), (470, 471, 473, 472), (472, 473, 475, 474), (474, 475, 477, 476), (476, 477, 479, 478), (478, 479, 481, 480), (480, 481, 483, 482), (482, 483, 485, 484), (484, 485, 487, 486), (486, 487, 489, 488), (488, 489, 491, 490), (490, 491, 493, 492), (492, 493, 495, 494), (494, 495, 497, 496), (496, 497, 499, 498), (498, 499, 501, 500), (500, 501, 503, 502), (502, 503, 505, 504), (504, 505, 507, 506), (506, 507, 509, 508), (451, 449, 511, 509, 507, 505, 503, 501, 499, 497, 495, 493, 491, 489, 487, 485, 483, 481, 479, 477, 475, 473, 471, 469, 467, 465, 463, 461, 459, 457, 455, 453), (508, 509, 511, 510), (510, 511, 449, 448), (448, 450, 452, 454, 456, 458, 460, 462, 464, 466, 468, 470, 472, 474, 476, 478, 480, 482, 484, 486, 488, 490, 492, 494, 496, 498, 500, 502, 504, 506, 508, 510), (512, 513, 515, 514), (514, 515, 517, 516), (516, 517, 519, 518), (518, 519, 521, 520), (520, 521, 523, 522), (522, 523, 525, 524), (524, 525, 527, 526), (526, 527, 529, 528), (528, 529, 531, 530), (530, 531, 533, 532), (532, 533, 535, 534), (534, 535, 537, 536), (536, 537, 539, 538), (538, 539, 541, 540), (540, 541, 543, 542), (542, 543, 545, 544), (544, 545, 547, 546), (546, 547, 549, 548), (548, 549, 551, 550), (550, 551, 553, 552), (552, 553, 555, 554), (554, 555, 557, 556), (556, 557, 559, 558), (558, 559, 561, 560), (560, 561, 563, 562), (562, 563, 565, 564), (564, 565, 567, 566), (566, 567, 569, 568), (568, 569, 571, 570), (570, 571, 573, 572), (515, 513, 575, 573, 571, 569, 567, 565, 563, 561, 559, 557, 555, 553, 551, 549, 547, 545, 543, 541, 539, 537, 535, 533, 531, 529, 527, 525, 523, 521, 519, 517), (572, 573, 575, 574), (574, 575, 513, 512), (512, 514, 516, 518, 520, 522, 524, 526, 528, 530, 532, 534, 536, 538, 540, 542, 544, 546, 548, 550, 552, 554, 556, 558, 560, 562, 564, 566, 568, 570, 572, 574), (576, 577, 579, 578), (578, 579, 581, 580), (580, 581, 583, 582), (582, 583, 585, 584), (584, 585, 587, 586), (586, 587, 589, 588), (588, 589, 591, 590), (590, 591, 593, 592), (592, 593, 595, 594), (594, 595, 597, 596), (596, 597, 599, 598), (598, 599, 601, 600), (600, 601, 603, 602), (602, 603, 605, 604), (604, 605, 607, 606), (606, 607, 609, 608), (608, 609, 611, 610), (610, 611, 613, 612), (612, 613, 615, 614), (614, 615, 617, 616), (616, 617, 619, 618), (618, 619, 621, 620), (620, 621, 623, 622), (622, 623, 625, 624), (624, 625, 627, 626), (626, 627, 629, 628), (628, 629, 631, 630), (630, 631, 633, 632), (632, 633, 635, 634), (634, 635, 637, 636), (579, 577, 639, 637, 635, 633, 631, 629, 627, 625, 623, 621, 619, 617, 615, 613, 611, 609, 607, 605, 603, 601, 599, 597, 595, 593, 591, 589, 587, 585, 583, 581), (636, 637, 639, 638), (638, 639, 577, 576), (576, 578, 580, 582, 584, 586, 588, 590, 592, 594, 596, 598, 600, 602, 604, 606, 608, 610, 612, 614, 616, 618, 620, 622, 624, 626, 628, 630, 632, 634, 636, 638), (640, 641, 643, 642), (642, 643, 645, 644), (644, 645, 647, 646), (646, 647, 649, 648), (648, 649, 651, 650), (650, 651, 653, 652), (652, 653, 655, 654), (654, 655, 657, 656), (656, 657, 659, 658), (658, 659, 661, 660), (660, 661, 663, 662), (662, 663, 665, 664), (664, 665, 667, 666), (666, 667, 669, 668), (668, 669, 671, 670), (670, 671, 673, 672), (672, 673, 675, 674), (674, 675, 677, 676), (676, 677, 679, 678), (678, 679, 681, 680), (680, 681, 683, 682), (682, 683, 685, 684), (684, 685, 687, 686), (686, 687, 689, 688), (688, 689, 691, 690), (690, 691, 693, 692), (692, 693, 695, 694), (694, 695, 697, 696), (696, 697, 699, 698), (698, 699, 701, 700), (643, 641, 703, 701, 699, 697, 695, 693, 691, 689, 687, 685, 683, 681, 679, 677, 675, 673, 671, 669, 667, 665, 663, 661, 659, 657, 655, 653, 651, 649, 647, 645), (700, 701, 703, 702), (702, 703, 641, 640), (640, 642, 644, 646, 648, 650, 652, 654, 656, 658, 660, 662, 664, 666, 668, 670, 672, 674, 676, 678, 680, 682, 684, 686, 688, 690, 692, 694, 696, 698, 700, 702), (704, 705, 707, 706), (706, 707, 709, 708), (708, 709, 711, 710), (710, 711, 713, 712), (712, 713, 715, 714), (714, 715, 717, 716), (716, 717, 719, 718), (718, 719, 721, 720), (720, 721, 723, 722), (722, 723, 725, 724), (724, 725, 727, 726), (726, 727, 729, 728), (728, 729, 731, 730), (730, 731, 733, 732), (732, 733, 735, 734), (734, 735, 737, 736), (736, 737, 739, 738), (738, 739, 741, 740), (740, 741, 743, 742), (742, 743, 745, 744), (744, 745, 747, 746), (746, 747, 749, 748), (748, 749, 751, 750), (750, 751, 753, 752), (752, 753, 755, 754), (754, 755, 757, 756), (756, 757, 759, 758), (758, 759, 761, 760), (760, 761, 763, 762), (762, 763, 765, 764), (707, 705, 767, 765, 763, 761, 759, 757, 755, 753, 751, 749, 747, 745, 743, 741, 739, 737, 735, 733, 731, 729, 727, 725, 723, 721, 719, 717, 715, 713, 711, 709), (764, 765, 767, 766), (766, 767, 705, 704), (704, 706, 708, 710, 712, 714, 716, 718, 720, 722, 724, 726, 728, 730, 732, 734, 736, 738, 740, 742, 744, 746, 748, 750, 752, 754, 756, 758, 760, 762, 764, 766), (768, 769, 771, 770), (770, 771, 773, 772), (772, 773, 775, 774), (774, 775, 777, 776), (776, 777, 779, 778), (778, 779, 781, 780), (780, 781, 783, 782), (782, 783, 785, 784), (784, 785, 787, 786), (786, 787, 789, 788), (788, 789, 791, 790), (790, 791, 793, 792), (792, 793, 795, 794), (794, 795, 797, 796), (796, 797, 799, 798), (798, 799, 801, 800), (800, 801, 803, 802), (802, 803, 805, 804), (804, 805, 807, 806), (806, 807, 809, 808), (808, 809, 811, 810), (810, 811, 813, 812), (812, 813, 815, 814), (814, 815, 817, 816), (816, 817, 819, 818), (818, 819, 821, 820), (820, 821, 823, 822), (822, 823, 825, 824), (824, 825, 827, 826), (826, 827, 829, 828), (771, 769, 831, 829, 827, 825, 823, 821, 819, 817, 815, 813, 811, 809, 807, 805, 803, 801, 799, 797, 795, 793, 791, 789, 787, 785, 783, 781, 779, 777, 775, 773), (828, 829, 831, 830), (830, 831, 769, 768), (768, 770, 772, 774, 776, 778, 780, 782, 784, 786, 788, 790, 792, 794, 796, 798, 800, 802, 804, 806, 808, 810, 812, 814, 816, 818, 820, 822, 824, 826, 828, 830), (832, 833, 835, 834), (834, 835, 837, 836), (836, 837, 839, 838), (838, 839, 841, 840), (840, 841, 843, 842), (842, 843, 845, 844), (844, 845, 847, 846), (846, 847, 849, 848), (848, 849, 851, 850), (850, 851, 853, 852), (852, 853, 855, 854), (854, 855, 857, 856), (856, 857, 859, 858), (858, 859, 861, 860), (860, 861, 863, 862), (862, 863, 865, 864), (864, 865, 867, 866), (866, 867, 869, 868), (868, 869, 871, 870), (870, 871, 873, 872), (872, 873, 875, 874), (874, 875, 877, 876), (876, 877, 879, 878), (878, 879, 881, 880), (880, 881, 883, 882), (882, 883, 885, 884), (884, 885, 887, 886), (886, 887, 889, 888), (888, 889, 891, 890), (890, 891, 893, 892), (835, 833, 895, 893, 891, 889, 887, 885, 883, 881, 879, 877, 875, 873, 871, 869, 867, 865, 863, 861, 859, 857, 855, 853, 851, 849, 847, 845, 843, 841, 839, 837), (892, 893, 895, 894), (894, 895, 833, 832), (832, 834, 836, 838, 840, 842, 844, 846, 848, 850, 852, 854, 856, 858, 860, 862, 864, 866, 868, 870, 872, 874, 876, 878, 880, 882, 884, 886, 888, 890, 892, 894), (896, 897, 899, 898), (898, 899, 901, 900), (900, 901, 903, 902), (902, 903, 905, 904), (904, 905, 907, 906), (906, 907, 909, 908), (908, 909, 911, 910), (910, 911, 913, 912), (912, 913, 915, 914), (914, 915, 917, 916), (916, 917, 919, 918), (918, 919, 921, 920), (920, 921, 923, 922), (922, 923, 925, 924), (924, 925, 927, 926), (926, 927, 929, 928), (928, 929, 931, 930), (930, 931, 933, 932), (932, 933, 935, 934), (934, 935, 937, 936), (936, 937, 939, 938), (938, 939, 941, 940), (940, 941, 943, 942), (942, 943, 945, 944), (944, 945, 947, 946), (946, 947, 949, 948), (948, 949, 951, 950), (950, 951, 953, 952), (952, 953, 955, 954), (954, 955, 957, 956), (899, 897, 959, 957, 955, 953, 951, 949, 947, 945, 943, 941, 939, 937, 935, 933, 931, 929, 927, 925, 923, 921, 919, 917, 915, 913, 911, 909, 907, 905, 903, 901), (956, 957, 959, 958), (958, 959, 897, 896), (896, 898, 900, 902, 904, 906, 908, 910, 912, 914, 916, 918, 920, 922, 924, 926, 928, 930, 932, 934, 936, 938, 940, 942, 944, 946, 948, 950, 952, 954, 956, 958), (960, 961, 963, 962), (962, 963, 965, 964), (964, 965, 967, 966), (966, 967, 969, 968), (968, 969, 971, 970), (970, 971, 973, 972), (972, 973, 975, 974), (974, 975, 977, 976), (976, 977, 979, 978), (978, 979, 981, 980), (980, 981, 983, 982), (982, 983, 985, 984), (984, 985, 987, 986), (986, 987, 989, 988), (988, 989, 991, 990), (990, 991, 993, 992), (992, 993, 995, 994), (994, 995, 997, 996), (996, 997, 999, 998), (998, 999, 1001, 1000), (1000, 1001, 1003, 1002), (1002, 1003, 1005, 1004), (1004, 1005, 1007, 1006), (1006, 1007, 1009, 1008), (1008, 1009, 1011, 1010), (1010, 1011, 1013, 1012), (1012, 1013, 1015, 1014), (1014, 1015, 1017, 1016), (1016, 1017, 1019, 1018), (1018, 1019, 1021, 1020), (963, 961, 1023, 1021, 1019, 1017, 1015, 1013, 1011, 1009, 1007, 1005, 1003, 1001, 999, 997, 995, 993, 991, 989, 987, 985, 983, 981, 979, 977, 975, 973, 971, 969, 967, 965), (1020, 1021, 1023, 1022), (1022, 1023, 961, 960), (960, 962, 964, 966, 968, 970, 972, 974, 976, 978, 980, 982, 984, 986, 988, 990, 992, 994, 996, 998, 1000, 1002, 1004, 1006, 1008, 1010, 1012, 1014, 1016, 1018, 1020, 1022), (1024, 1025, 1027, 1026), (1026, 1027, 1029, 1028), (1028, 1029, 1031, 1030), (1030, 1031, 1033, 1032), (1032, 1033, 1035, 1034), (1034, 1035, 1037, 1036), (1036, 1037, 1039, 1038), (1038, 1039, 1041, 1040), (1040, 1041, 1043, 1042), (1042, 1043, 1045, 1044), (1044, 1045, 1047, 1046), (1046, 1047, 1049, 1048), (1048, 1049, 1051, 1050), (1050, 1051, 1053, 1052), (1052, 1053, 1055, 1054), (1054, 1055, 1057, 1056), (1056, 1057, 1059, 1058), (1058, 1059, 1061, 1060), (1060, 1061, 1063, 1062), (1062, 1063, 1065, 1064), (1064, 1065, 1067, 1066), (1066, 1067, 1069, 1068), (1068, 1069, 1071, 1070), (1070, 1071, 1073, 1072), (1072, 1073, 1075, 1074), (1074, 1075, 1077, 1076), (1076, 1077, 1079, 1078), (1078, 1079, 1081, 1080), (1080, 1081, 1083, 1082), (1082, 1083, 1085, 1084), (1027, 1025, 1087, 1085, 1083, 1081, 1079, 1077, 1075, 1073, 1071, 1069, 1067, 1065, 1063, 1061, 1059, 1057, 1055, 1053, 1051, 1049, 1047, 1045, 1043, 1041, 1039, 1037, 1035, 1033, 1031, 1029), (1084, 1085, 1087, 1086), (1086, 1087, 1025, 1024), (1024, 1026, 1028, 1030, 1032, 1034, 1036, 1038, 1040, 1042, 1044, 1046, 1048, 1050, 1052, 1054, 1056, 1058, 1060, 1062, 1064, 1066, 1068, 1070, 1072, 1074, 1076, 1078, 1080, 1082, 1084, 1086), (1088, 1089, 1091, 1090), (1090, 1091, 1093, 1092), (1092, 1093, 1095, 1094), (1094, 1095, 1097, 1096), (1096, 1097, 1099, 1098), (1098, 1099, 1101, 1100), (1100, 1101, 1103, 1102), (1102, 1103, 1105, 1104), (1104, 1105, 1107, 1106), (1106, 1107, 1109, 1108), (1108, 1109, 1111, 1110), (1110, 1111, 1113, 1112), (1112, 1113, 1115, 1114), (1114, 1115, 1117, 1116), (1116, 1117, 1119, 1118), (1118, 1119, 1121, 1120), (1120, 1121, 1123, 1122), (1122, 1123, 1125, 1124), (1124, 1125, 1127, 1126), (1126, 1127, 1129, 1128), (1128, 1129, 1131, 1130), (1130, 1131, 1133, 1132), (1132, 1133, 1135, 1134), (1134, 1135, 1137, 1136), (1136, 1137, 1139, 1138), (1138, 1139, 1141, 1140), (1140, 1141, 1143, 1142), (1142, 1143, 1145, 1144), (1144, 1145, 1147, 1146), (1146, 1147, 1149, 1148), (1091, 1089, 1151, 1149, 1147, 1145, 1143, 1141, 1139, 1137, 1135, 1133, 1131, 1129, 1127, 1125, 1123, 1121, 1119, 1117, 1115, 1113, 1111, 1109, 1107, 1105, 1103, 1101, 1099, 1097, 1095, 1093), (1148, 1149, 1151, 1150), (1150, 1151, 1089, 1088), (1088, 1090, 1092, 1094, 1096, 1098, 1100, 1102, 1104, 1106, 1108, 1110, 1112, 1114, 1116, 1118, 1120, 1122, 1124, 1126, 1128, 1130, 1132, 1134, 1136, 1138, 1140, 1142, 1144, 1146, 1148, 1150), (1152, 1153, 1155, 1154), (1154, 1155, 1157, 1156), (1156, 1157, 1159, 1158), (1158, 1159, 1161, 1160), (1160, 1161, 1163, 1162), (1162, 1163, 1165, 1164), (1164, 1165, 1167, 1166), (1166, 1167, 1169, 1168), (1168, 1169, 1171, 1170), (1170, 1171, 1173, 1172), (1172, 1173, 1175, 1174), (1174, 1175, 1177, 1176), (1176, 1177, 1179, 1178), (1178, 1179, 1181, 1180), (1180, 1181, 1183, 1182), (1182, 1183, 1185, 1184), (1184, 1185, 1187, 1186), (1186, 1187, 1189, 1188), (1188, 1189, 1191, 1190), (1190, 1191, 1193, 1192), (1192, 1193, 1195, 1194), (1194, 1195, 1197, 1196), (1196, 1197, 1199, 1198), (1198, 1199, 1201, 1200), (1200, 1201, 1203, 1202), (1202, 1203, 1205, 1204), (1204, 1205, 1207, 1206), (1206, 1207, 1209, 1208), (1208, 1209, 1211, 1210), (1210, 1211, 1213, 1212), (1155, 1153, 1215, 1213, 1211, 1209, 1207, 1205, 1203, 1201, 1199, 1197, 1195, 1193, 1191, 1189, 1187, 1185, 1183, 1181, 1179, 1177, 1175, 1173, 1171, 1169, 1167, 1165, 1163, 1161, 1159, 1157), (1212, 1213, 1215, 1214), (1214, 1215, 1153, 1152), (1152, 1154, 1156, 1158, 1160, 1162, 1164, 1166, 1168, 1170, 1172, 1174, 1176, 1178, 1180, 1182, 1184, 1186, 1188, 1190, 1192, 1194, 1196, 1198, 1200, 1202, 1204, 1206, 1208, 1210, 1212, 1214), (1216, 1217, 1219, 1218), (1218, 1219, 1221, 1220), (1220, 1221, 1223, 1222), (1222, 1223, 1225, 1224), (1224, 1225, 1227, 1226), (1226, 1227, 1229, 1228), (1228, 1229, 1231, 1230), (1230, 1231, 1233, 1232), (1232, 1233, 1235, 1234), (1234, 1235, 1237, 1236), (1236, 1237, 1239, 1238), (1238, 1239, 1241, 1240), (1240, 1241, 1243, 1242), (1242, 1243, 1245, 1244), (1244, 1245, 1247, 1246), (1246, 1247, 1249, 1248), (1248, 1249, 1251, 1250), (1250, 1251, 1253, 1252), (1252, 1253, 1255, 1254), (1254, 1255, 1257, 1256), (1256, 1257, 1259, 1258), (1258, 1259, 1261, 1260), (1260, 1261, 1263, 1262), (1262, 1263, 1265, 1264), (1264, 1265, 1267, 1266), (1266, 1267, 1269, 1268), (1268, 1269, 1271, 1270), (1270, 1271, 1273, 1272), (1272, 1273, 1275, 1274), (1274, 1275, 1277, 1276), (1219, 1217, 1279, 1277, 1275, 1273, 1271, 1269, 1267, 1265, 1263, 1261, 1259, 1257, 1255, 1253, 1251, 1249, 1247, 1245, 1243, 1241, 1239, 1237, 1235, 1233, 1231, 1229, 1227, 1225, 1223, 1221), (1276, 1277, 1279, 1278), (1278, 1279, 1217, 1216), (1216, 1218, 1220, 1222, 1224, 1226, 1228, 1230, 1232, 1234, 1236, 1238, 1240, 1242, 1244, 1246, 1248, 1250, 1252, 1254, 1256, 1258, 1260, 1262, 1264, 1266, 1268, 1270, 1272, 1274, 1276, 1278), (1280, 1281, 1283, 1282), (1282, 1283, 1285, 1284), (1284, 1285, 1287, 1286), (1286, 1287, 1289, 1288), (1288, 1289, 1291, 1290), (1290, 1291, 1293, 1292), (1292, 1293, 1295, 1294), (1294, 1295, 1297, 1296), (1296, 1297, 1299, 1298), (1298, 1299, 1301, 1300), (1300, 1301, 1303, 1302), (1302, 1303, 1305, 1304), (1304, 1305, 1307, 1306), (1306, 1307, 1309, 1308), (1308, 1309, 1311, 1310), (1310, 1311, 1313, 1312), (1312, 1313, 1315, 1314), (1314, 1315, 1317, 1316), (1316, 1317, 1319, 1318), (1318, 1319, 1321, 1320), (1320, 1321, 1323, 1322), (1322, 1323, 1325, 1324), (1324, 1325, 1327, 1326), (1326, 1327, 1329, 1328), (1328, 1329, 1331, 1330), (1330, 1331, 1333, 1332), (1332, 1333, 1335, 1334), (1334, 1335, 1337, 1336), (1336, 1337, 1339, 1338), (1338, 1339, 1341, 1340), (1283, 1281, 1343, 1341, 1339, 1337, 1335, 1333, 1331, 1329, 1327, 1325, 1323, 1321, 1319, 1317, 1315, 1313, 1311, 1309, 1307, 1305, 1303, 1301, 1299, 1297, 1295, 1293, 1291, 1289, 1287, 1285), (1340, 1341, 1343, 1342), (1342, 1343, 1281, 1280), (1280, 1282, 1284, 1286, 1288, 1290, 1292, 1294, 1296, 1298, 1300, 1302, 1304, 1306, 1308, 1310, 1312, 1314, 1316, 1318, 1320, 1322, 1324, 1326, 1328, 1330, 1332, 1334, 1336, 1338, 1340, 1342), (1344, 1345, 1347, 1346), (1346, 1347, 1349, 1348), (1348, 1349, 1351, 1350), (1350, 1351, 1353, 1352), (1352, 1353, 1355, 1354), (1354, 1355, 1357, 1356), (1356, 1357, 1359, 1358), (1358, 1359, 1361, 1360), (1360, 1361, 1363, 1362), (1362, 1363, 1365, 1364), (1364, 1365, 1367, 1366), (1366, 1367, 1369, 1368), (1368, 1369, 1371, 1370), (1370, 1371, 1373, 1372), (1372, 1373, 1375, 1374), (1374, 1375, 1377, 1376), (1376, 1377, 1379, 1378), (1378, 1379, 1381, 1380), (1380, 1381, 1383, 1382), (1382, 1383, 1385, 1384), (1384, 1385, 1387, 1386), (1386, 1387, 1389, 1388), (1388, 1389, 1391, 1390), (1390, 1391, 1393, 1392), (1392, 1393, 1395, 1394), (1394, 1395, 1397, 1396), (1396, 1397, 1399, 1398), (1398, 1399, 1401, 1400), (1400, 1401, 1403, 1402), (1402, 1403, 1405, 1404), (1347, 1345, 1407, 1405, 1403, 1401, 1399, 1397, 1395, 1393, 1391, 1389, 1387, 1385, 1383, 1381, 1379, 1377, 1375, 1373, 1371, 1369, 1367, 1365, 1363, 1361, 1359, 1357, 1355, 1353, 1351, 1349), (1404, 1405, 1407, 1406), (1406, 1407, 1345, 1344), (1344, 1346, 1348, 1350, 1352, 1354, 1356, 1358, 1360, 1362, 1364, 1366, 1368, 1370, 1372, 1374, 1376, 1378, 1380, 1382, 1384, 1386, 1388, 1390, 1392, 1394, 1396, 1398, 1400, 1402, 1404, 1406), (1408, 1409, 1411, 1410), (1410, 1411, 1413, 1412), (1412, 1413, 1415, 1414), (1414, 1415, 1417, 1416), (1416, 1417, 1419, 1418), (1418, 1419, 1421, 1420), (1420, 1421, 1423, 1422), (1422, 1423, 1425, 1424), (1424, 1425, 1427, 1426), (1426, 1427, 1429, 1428), (1428, 1429, 1431, 1430), (1430, 1431, 1433, 1432), (1432, 1433, 1435, 1434), (1434, 1435, 1437, 1436), (1436, 1437, 1439, 1438), (1438, 1439, 1441, 1440), (1440, 1441, 1443, 1442), (1442, 1443, 1445, 1444), (1444, 1445, 1447, 1446), (1446, 1447, 1449, 1448), (1448, 1449, 1451, 1450), (1450, 1451, 1453, 1452), (1452, 1453, 1455, 1454), (1454, 1455, 1457, 1456), (1456, 1457, 1459, 1458), (1458, 1459, 1461, 1460), (1460, 1461, 1463, 1462), (1462, 1463, 1465, 1464), (1464, 1465, 1467, 1466), (1466, 1467, 1469, 1468), (1411, 1409, 1471, 1469, 1467, 1465, 1463, 1461, 1459, 1457, 1455, 1453, 1451, 1449, 1447, 1445, 1443, 1441, 1439, 1437, 1435, 1433, 1431, 1429, 1427, 1425, 1423, 1421, 1419, 1417, 1415, 1413), (1468, 1469, 1471, 1470), (1470, 1471, 1409, 1408), (1408, 1410, 1412, 1414, 1416, 1418, 1420, 1422, 1424, 1426, 1428, 1430, 1432, 1434, 1436, 1438, 1440, 1442, 1444, 1446, 1448, 1450, 1452, 1454, 1456, 1458, 1460, 1462, 1464, 1466, 1468, 1470), (1472, 1473, 1475, 1474), (1474, 1475, 1477, 1476), (1476, 1477, 1479, 1478), (1478, 1479, 1481, 1480), (1480, 1481, 1483, 1482), (1482, 1483, 1485, 1484), (1484, 1485, 1487, 1486), (1486, 1487, 1489, 1488), (1488, 1489, 1491, 1490), (1490, 1491, 1493, 1492), (1492, 1493, 1495, 1494), (1494, 1495, 1497, 1496), (1496, 1497, 1499, 1498), (1498, 1499, 1501, 1500), (1500, 1501, 1503, 1502), (1502, 1503, 1505, 1504), (1504, 1505, 1507, 1506), (1506, 1507, 1509, 1508), (1508, 1509, 1511, 1510), (1510, 1511, 1513, 1512), (1512, 1513, 1515, 1514), (1514, 1515, 1517, 1516), (1516, 1517, 1519, 1518), (1518, 1519, 1521, 1520), (1520, 1521, 1523, 1522), (1522, 1523, 1525, 1524), (1524, 1525, 1527, 1526), (1526, 1527, 1529, 1528), (1528, 1529, 1531, 1530), (1530, 1531, 1533, 1532), (1475, 1473, 1535, 1533, 1531, 1529, 1527, 1525, 1523, 1521, 1519, 1517, 1515, 1513, 1511, 1509, 1507, 1505, 1503, 1501, 1499, 1497, 1495, 1493, 1491, 1489, 1487, 1485, 1483, 1481, 1479, 1477), (1532, 1533, 1535, 1534), (1534, 1535, 1473, 1472), (1472, 1474, 1476, 1478, 1480, 1482, 1484, 1486, 1488, 1490, 1492, 1494, 1496, 1498, 1500, 1502, 1504, 1506, 1508, 1510, 1512, 1514, 1516, 1518, 1520, 1522, 1524, 1526, 1528, 1530, 1532, 1534), (1536, 1537, 1539, 1538), (1538, 1539, 1541, 1540), (1540, 1541, 1543, 1542), (1542, 1543, 1545, 1544), (1544, 1545, 1547, 1546), (1546, 1547, 1549, 1548), (1548, 1549, 1551, 1550), (1550, 1551, 1553, 1552), (1552, 1553, 1555, 1554), (1554, 1555, 1557, 1556), (1556, 1557, 1559, 1558), (1558, 1559, 1561, 1560), (1560, 1561, 1563, 1562), (1562, 1563, 1565, 1564), (1564, 1565, 1567, 1566), (1566, 1567, 1569, 1568), (1568, 1569, 1571, 1570), (1570, 1571, 1573, 1572), (1572, 1573, 1575, 1574), (1574, 1575, 1577, 1576), (1576, 1577, 1579, 1578), (1578, 1579, 1581, 1580), (1580, 1581, 1583, 1582), (1582, 1583, 1585, 1584), (1584, 1585, 1587, 1586), (1586, 1587, 1589, 1588), (1588, 1589, 1591, 1590), (1590, 1591, 1593, 1592), (1592, 1593, 1595, 1594), (1594, 1595, 1597, 1596), (1539, 1537, 1599, 1597, 1595, 1593, 1591, 1589, 1587, 1585, 1583, 1581, 1579, 1577, 1575, 1573, 1571, 1569, 1567, 1565, 1563, 1561, 1559, 1557, 1555, 1553, 1551, 1549, 1547, 1545, 1543, 1541), (1596, 1597, 1599, 1598), (1598, 1599, 1537, 1536), (1536, 1538, 1540, 1542, 1544, 1546, 1548, 1550, 1552, 1554, 1556, 1558, 1560, 1562, 1564, 1566, 1568, 1570, 1572, 1574, 1576, 1578, 1580, 1582, 1584, 1586, 1588, 1590, 1592, 1594, 1596, 1598), (1600, 1601, 1603, 1602), (1602, 1603, 1605, 1604), (1604, 1605, 1607, 1606), (1606, 1607, 1609, 1608), (1608, 1609, 1611, 1610), (1610, 1611, 1613, 1612), (1612, 1613, 1615, 1614), (1614, 1615, 1617, 1616), (1616, 1617, 1619, 1618), (1618, 1619, 1621, 1620), (1620, 1621, 1623, 1622), (1622, 1623, 1625, 1624), (1624, 1625, 1627, 1626), (1626, 1627, 1629, 1628), (1628, 1629, 1631, 1630), (1630, 1631, 1633, 1632), (1632, 1633, 1635, 1634), (1634, 1635, 1637, 1636), (1636, 1637, 1639, 1638), (1638, 1639, 1641, 1640), (1640, 1641, 1643, 1642), (1642, 1643, 1645, 1644), (1644, 1645, 1647, 1646), (1646, 1647, 1649, 1648), (1648, 1649, 1651, 1650), (1650, 1651, 1653, 1652), (1652, 1653, 1655, 1654), (1654, 1655, 1657, 1656), (1656, 1657, 1659, 1658), (1658, 1659, 1661, 1660), (1603, 1601, 1663, 1661, 1659, 1657, 1655, 1653, 1651, 1649, 1647, 1645, 1643, 1641, 1639, 1637, 1635, 1633, 1631, 1629, 1627, 1625, 1623, 1621, 1619, 1617, 1615, 1613, 1611, 1609, 1607, 1605), (1660, 1661, 1663, 1662), (1662, 1663, 1601, 1600), (1600, 1602, 1604, 1606, 1608, 1610, 1612, 1614, 1616, 1618, 1620, 1622, 1624, 1626, 1628, 1630, 1632, 1634, 1636, 1638, 1640, 1642, 1644, 1646, 1648, 1650, 1652, 1654, 1656, 1658, 1660, 1662), (1664, 1665, 1667, 1666), (1666, 1667, 1669, 1668), (1668, 1669, 1671, 1670), (1670, 1671, 1673, 1672), (1672, 1673, 1675, 1674), (1674, 1675, 1677, 1676), (1676, 1677, 1679, 1678), (1678, 1679, 1681, 1680), (1680, 1681, 1683, 1682), (1682, 1683, 1685, 1684), (1684, 1685, 1687, 1686), (1686, 1687, 1689, 1688), (1688, 1689, 1691, 1690), (1690, 1691, 1693, 1692), (1692, 1693, 1695, 1694), (1694, 1695, 1697, 1696), (1696, 1697, 1699, 1698), (1698, 1699, 1701, 1700), (1700, 1701, 1703, 1702), (1702, 1703, 1705, 1704), (1704, 1705, 1707, 1706), (1706, 1707, 1709, 1708), (1708, 1709, 1711, 1710), (1710, 1711, 1713, 1712), (1712, 1713, 1715, 1714), (1714, 1715, 1717, 1716), (1716, 1717, 1719, 1718), (1718, 1719, 1721, 1720), (1720, 1721, 1723, 1722), (1722, 1723, 1725, 1724), (1667, 1665, 1727, 1725, 1723, 1721, 1719, 1717, 1715, 1713, 1711, 1709, 1707, 1705, 1703, 1701, 1699, 1697, 1695, 1693, 1691, 1689, 1687, 1685, 1683, 1681, 1679, 1677, 1675, 1673, 1671, 1669), (1724, 1725, 1727, 1726), (1726, 1727, 1665, 1664), (1664, 1666, 1668, 1670, 1672, 1674, 1676, 1678, 1680, 1682, 1684, 1686, 1688, 1690, 1692, 1694, 1696, 1698, 1700, 1702, 1704, 1706, 1708, 1710, 1712, 1714, 1716, 1718, 1720, 1722, 1724, 1726), (1728, 1729, 1731, 1730), (1730, 1731, 1733, 1732), (1732, 1733, 1735, 1734), (1734, 1735, 1737, 1736), (1736, 1737, 1739, 1738), (1738, 1739, 1741, 1740), (1740, 1741, 1743, 1742), (1742, 1743, 1745, 1744), (1744, 1745, 1747, 1746), (1746, 1747, 1749, 1748), (1748, 1749, 1751, 1750), (1750, 1751, 1753, 1752), (1752, 1753, 1755, 1754), (1754, 1755, 1757, 1756), (1756, 1757, 1759, 1758), (1758, 1759, 1761, 1760), (1760, 1761, 1763, 1762), (1762, 1763, 1765, 1764), (1764, 1765, 1767, 1766), (1766, 1767, 1769, 1768), (1768, 1769, 1771, 1770), (1770, 1771, 1773, 1772), (1772, 1773, 1775, 1774), (1774, 1775, 1777, 1776), (1776, 1777, 1779, 1778), (1778, 1779, 1781, 1780), (1780, 1781, 1783, 1782), (1782, 1783, 1785, 1784), (1784, 1785, 1787, 1786), (1786, 1787, 1789, 1788), (1731, 1729, 1791, 1789, 1787, 1785, 1783, 1781, 1779, 1777, 1775, 1773, 1771, 1769, 1767, 1765, 1763, 1761, 1759, 1757, 1755, 1753, 1751, 1749, 1747, 1745, 1743, 1741, 1739, 1737, 1735, 1733), (1788, 1789, 1791, 1790), (1790, 1791, 1729, 1728), (1728, 1730, 1732, 1734, 1736, 1738, 1740, 1742, 1744, 1746, 1748, 1750, 1752, 1754, 1756, 1758, 1760, 1762, 1764, 1766, 1768, 1770, 1772, 1774, 1776, 1778, 1780, 1782, 1784, 1786, 1788, 1790), (1792, 1793, 1795, 1794), (1794, 1795, 1797, 1796), (1796, 1797, 1799, 1798), (1798, 1799, 1801, 1800), (1800, 1801, 1803, 1802), (1802, 1803, 1805, 1804), (1804, 1805, 1807, 1806), (1806, 1807, 1809, 1808), (1808, 1809, 1811, 1810), (1810, 1811, 1813, 1812), (1812, 1813, 1815, 1814), (1814, 1815, 1817, 1816), (1816, 1817, 1819, 1818), (1818, 1819, 1821, 1820), (1820, 1821, 1823, 1822), (1822, 1823, 1825, 1824), (1824, 1825, 1827, 1826), (1826, 1827, 1829, 1828), (1828, 1829, 1831, 1830), (1830, 1831, 1833, 1832), (1832, 1833, 1835, 1834), (1834, 1835, 1837, 1836), (1836, 1837, 1839, 1838), (1838, 1839, 1841, 1840), (1840, 1841, 1843, 1842), (1842, 1843, 1845, 1844), (1844, 1845, 1847, 1846), (1846, 1847, 1849, 1848), (1848, 1849, 1851, 1850), (1850, 1851, 1853, 1852), (1795, 1793, 1855, 1853, 1851, 1849, 1847, 1845, 1843, 1841, 1839, 1837, 1835, 1833, 1831, 1829, 1827, 1825, 1823, 1821, 1819, 1817, 1815, 1813, 1811, 1809, 1807, 1805, 1803, 1801, 1799, 1797), (1852, 1853, 1855, 1854), (1854, 1855, 1793, 1792), (1792, 1794, 1796, 1798, 1800, 1802, 1804, 1806, 1808, 1810, 1812, 1814, 1816, 1818, 1820, 1822, 1824, 1826, 1828, 1830, 1832, 1834, 1836, 1838, 1840, 1842, 1844, 1846, 1848, 1850, 1852, 1854), (1856, 1857, 1859, 1858), (1858, 1859, 1861, 1860), (1860, 1861, 1863, 1862), (1862, 1863, 1865, 1864), (1864, 1865, 1867, 1866), (1866, 1867, 1869, 1868), (1868, 1869, 1871, 1870), (1870, 1871, 1873, 1872), (1872, 1873, 1875, 1874), (1874, 1875, 1877, 1876), (1876, 1877, 1879, 1878), (1878, 1879, 1881, 1880), (1880, 1881, 1883, 1882), (1882, 1883, 1885, 1884), (1884, 1885, 1887, 1886), (1886, 1887, 1889, 1888), (1888, 1889, 1891, 1890), (1890, 1891, 1893, 1892), (1892, 1893, 1895, 1894), (1894, 1895, 1897, 1896), (1896, 1897, 1899, 1898), (1898, 1899, 1901, 1900), (1900, 1901, 1903, 1902), (1902, 1903, 1905, 1904), (1904, 1905, 1907, 1906), (1906, 1907, 1909, 1908), (1908, 1909, 1911, 1910), (1910, 1911, 1913, 1912), (1912, 1913, 1915, 1914), (1914, 1915, 1917, 1916), (1859, 1857, 1919, 1917, 1915, 1913, 1911, 1909, 1907, 1905, 1903, 1901, 1899, 1897, 1895, 1893, 1891, 1889, 1887, 1885, 1883, 1881, 1879, 1877, 1875, 1873, 1871, 1869, 1867, 1865, 1863, 1861), (1916, 1917, 1919, 1918), (1918, 1919, 1857, 1856), (1856, 1858, 1860, 1862, 1864, 1866, 1868, 1870, 1872, 1874, 1876, 1878, 1880, 1882, 1884, 1886, 1888, 1890, 1892, 1894, 1896, 1898, 1900, 1902, 1904, 1906, 1908, 1910, 1912, 1914, 1916, 1918), (1920, 1921, 1923, 1922), (1922, 1923, 1925, 1924), (1924, 1925, 1927, 1926), (1926, 1927, 1929, 1928), (1928, 1929, 1931, 1930), (1930, 1931, 1933, 1932), (1932, 1933, 1935, 1934), (1934, 1935, 1937, 1936), (1936, 1937, 1939, 1938), (1938, 1939, 1941, 1940), (1940, 1941, 1943, 1942), (1942, 1943, 1945, 1944), (1944, 1945, 1947, 1946), (1946, 1947, 1949, 1948), (1948, 1949, 1951, 1950), (1950, 1951, 1953, 1952), (1952, 1953, 1955, 1954), (1954, 1955, 1957, 1956), (1956, 1957, 1959, 1958), (1958, 1959, 1961, 1960), (1960, 1961, 1963, 1962), (1962, 1963, 1965, 1964), (1964, 1965, 1967, 1966), (1966, 1967, 1969, 1968), (1968, 1969, 1971, 1970), (1970, 1971, 1973, 1972), (1972, 1973, 1975, 1974), (1974, 1975, 1977, 1976), (1976, 1977, 1979, 1978), (1978, 1979, 1981, 1980), (1923, 1921, 1983, 1981, 1979, 1977, 1975, 1973, 1971, 1969, 1967, 1965, 1963, 1961, 1959, 1957, 1955, 1953, 1951, 1949, 1947, 1945, 1943, 1941, 1939, 1937, 1935, 1933, 1931, 1929, 1927, 1925), (1980, 1981, 1983, 1982), (1982, 1983, 1921, 1920), (1920, 1922, 1924, 1926, 1928, 1930, 1932, 1934, 1936, 1938, 1940, 1942, 1944, 1946, 1948, 1950, 1952, 1954, 1956, 1958, 1960, 1962, 1964, 1966, 1968, 1970, 1972, 1974, 1976, 1978, 1980, 1982), (1984, 1985, 1987, 1986), (1986, 1987, 1989, 1988), (1988, 1989, 1991, 1990), (1990, 1991, 1993, 1992), (1992, 1993, 1995, 1994), (1994, 1995, 1997, 1996), (1996, 1997, 1999, 1998), (1998, 1999, 2001, 2000), (2000, 2001, 2003, 2002), (2002, 2003, 2005, 2004), (2004, 2005, 2007, 2006), (2006, 2007, 2009, 2008), (2008, 2009, 2011, 2010), (2010, 2011, 2013, 2012), (2012, 2013, 2015, 2014), (2014, 2015, 2017, 2016), (2016, 2017, 2019, 2018), (2018, 2019, 2021, 2020), (2020, 2021, 2023, 2022), (2022, 2023, 2025, 2024), (2024, 2025, 2027, 2026), (2026, 2027, 2029, 2028), (2028, 2029, 2031, 2030), (2030, 2031, 2033, 2032), (2032, 2033, 2035, 2034), (2034, 2035, 2037, 2036), (2036, 2037, 2039, 2038), (2038, 2039, 2041, 2040), (2040, 2041, 2043, 2042), (2042, 2043, 2045, 2044), (1987, 1985, 2047, 2045, 2043, 2041, 2039, 2037, 2035, 2033, 2031, 2029, 2027, 2025, 2023, 2021, 2019, 2017, 2015, 2013, 2011, 2009, 2007, 2005, 2003, 2001, 1999, 1997, 1995, 1993, 1991, 1989), (2044, 2045, 2047, 2046), (2046, 2047, 1985, 1984), (1984, 1986, 1988, 1990, 1992, 1994, 1996, 1998, 2000, 2002, 2004, 2006, 2008, 2010, 2012, 2014, 2016, 2018, 2020, 2022, 2024, 2026, 2028, 2030, 2032, 2034, 2036, 2038, 2040, 2042, 2044, 2046), (2048, 2049, 2051, 2050), (2050, 2051, 2053, 2052), (2052, 2053, 2055, 2054), (2054, 2055, 2057, 2056), (2056, 2057, 2059, 2058), (2058, 2059, 2061, 2060), (2060, 2061, 2063, 2062), (2062, 2063, 2065, 2064), (2064, 2065, 2067, 2066), (2066, 2067, 2069, 2068), (2068, 2069, 2071, 2070), (2070, 2071, 2073, 2072), (2072, 2073, 2075, 2074), (2074, 2075, 2077, 2076), (2076, 2077, 2079, 2078), (2078, 2079, 2081, 2080), (2080, 2081, 2083, 2082), (2082, 2083, 2085, 2084), (2084, 2085, 2087, 2086), (2086, 2087, 2089, 2088), (2088, 2089, 2091, 2090), (2090, 2091, 2093, 2092), (2092, 2093, 2095, 2094), (2094, 2095, 2097, 2096), (2096, 2097, 2099, 2098), (2098, 2099, 2101, 2100), (2100, 2101, 2103, 2102), (2102, 2103, 2105, 2104), (2104, 2105, 2107, 2106), (2106, 2107, 2109, 2108), (2051, 2049, 2111, 2109, 2107, 2105, 2103, 2101, 2099, 2097, 2095, 2093, 2091, 2089, 2087, 2085, 2083, 2081, 2079, 2077, 2075, 2073, 2071, 2069, 2067, 2065, 2063, 2061, 2059, 2057, 2055, 2053), (2108, 2109, 2111, 2110), (2110, 2111, 2049, 2048), (2048, 2050, 2052, 2054, 2056, 2058, 2060, 2062, 2064, 2066, 2068, 2070, 2072, 2074, 2076, 2078, 2080, 2082, 2084, 2086, 2088, 2090, 2092, 2094, 2096, 2098, 2100, 2102, 2104, 2106, 2108, 2110), (2112, 2113, 2115, 2114), (2114, 2115, 2117, 2116), (2116, 2117, 2119, 2118), (2118, 2119, 2121, 2120), (2120, 2121, 2123, 2122), (2122, 2123, 2125, 2124), (2124, 2125, 2127, 2126), (2126, 2127, 2129, 2128), (2128, 2129, 2131, 2130), (2130, 2131, 2133, 2132), (2132, 2133, 2135, 2134), (2134, 2135, 2137, 2136), (2136, 2137, 2139, 2138), (2138, 2139, 2141, 2140), (2140, 2141, 2143, 2142), (2142, 2143, 2145, 2144), (2144, 2145, 2147, 2146), (2146, 2147, 2149, 2148), (2148, 2149, 2151, 2150), (2150, 2151, 2153, 2152), (2152, 2153, 2155, 2154), (2154, 2155, 2157, 2156), (2156, 2157, 2159, 2158), (2158, 2159, 2161, 2160), (2160, 2161, 2163, 2162), (2162, 2163, 2165, 2164), (2164, 2165, 2167, 2166), (2166, 2167, 2169, 2168), (2168, 2169, 2171, 2170), (2170, 2171, 2173, 2172), (2115, 2113, 2175, 2173, 2171, 2169, 2167, 2165, 2163, 2161, 2159, 2157, 2155, 2153, 2151, 2149, 2147, 2145, 2143, 2141, 2139, 2137, 2135, 2133, 2131, 2129, 2127, 2125, 2123, 2121, 2119, 2117), (2172, 2173, 2175, 2174), (2174, 2175, 2113, 2112), (2112, 2114, 2116, 2118, 2120, 2122, 2124, 2126, 2128, 2130, 2132, 2134, 2136, 2138, 2140, 2142, 2144, 2146, 2148, 2150, 2152, 2154, 2156, 2158, 2160, 2162, 2164, 2166, 2168, 2170, 2172, 2174), (2176, 2177, 2179, 2178), (2178, 2179, 2181, 2180), (2180, 2181, 2183, 2182), (2182, 2183, 2185, 2184), (2184, 2185, 2187, 2186), (2186, 2187, 2189, 2188), (2188, 2189, 2191, 2190), (2190, 2191, 2193, 2192), (2192, 2193, 2195, 2194), (2194, 2195, 2197, 2196), (2196, 2197, 2199, 2198), (2198, 2199, 2201, 2200), (2200, 2201, 2203, 2202), (2202, 2203, 2205, 2204), (2204, 2205, 2207, 2206), (2206, 2207, 2209, 2208), (2208, 2209, 2211, 2210), (2210, 2211, 2213, 2212), (2212, 2213, 2215, 2214), (2214, 2215, 2217, 2216), (2216, 2217, 2219, 2218), (2218, 2219, 2221, 2220), (2220, 2221, 2223, 2222), (2222, 2223, 2225, 2224), (2224, 2225, 2227, 2226), (2226, 2227, 2229, 2228), (2228, 2229, 2231, 2230), (2230, 2231, 2233, 2232), (2232, 2233, 2235, 2234), (2234, 2235, 2237, 2236), (2179, 2177, 2239, 2237, 2235, 2233, 2231, 2229, 2227, 2225, 2223, 2221, 2219, 2217, 2215, 2213, 2211, 2209, 2207, 2205, 2203, 2201, 2199, 2197, 2195, 2193, 2191, 2189, 2187, 2185, 2183, 2181), (2236, 2237, 2239, 2238), (2238, 2239, 2177, 2176), (2176, 2178, 2180, 2182, 2184, 2186, 2188, 2190, 2192, 2194, 2196, 2198, 2200, 2202, 2204, 2206, 2208, 2210, 2212, 2214, 2216, 2218, 2220, 2222, 2224, 2226, 2228, 2230, 2232, 2234, 2236, 2238)])
me_cylinder_008.use_remesh_preserve_volume = False
me_cylinder_008.use_remesh_preserve_attributes = False
me_cylinder_008.use_mirror_vertex_groups = False
me_cylinder_008.update()

# ---- objects
ob_cylinder_001 = bpy.data.objects.new('Cylinder.001', me_cylinder_008)

# ---- transforms, parenting, visibility, modifiers, constraints
ob_cylinder_001.location = (0.0, -7.972, 4.0)
ob_cylinder_001.rotation_euler = (1.571, 0.0, 0.0)
ob_cylinder_001.scale = (0.08, 0.08, 4.0)
ob_cylinder_001.lineart.crease_threshold = 0.0

# ---- collection membership
col_collection_1.objects.link(ob_cylinder_001)

# ---- scene / render settings (as saved in the file)
scene.frame_start = 1; scene.frame_end = 250; scene.frame_set(1)
scene.render.engine = 'BLENDER_EEVEE_NEXT'
scene.render.resolution_percentage = 50
scene.render.dither_intensity = 0.0
scene.cycles.use_denoising = False
scene.cycles.samples = 128
scene.cycles.sampling_pattern = 'TABULATED_SOBOL'
scene.cycles.use_adaptive_sampling = False
scene.cycles.use_light_tree = False
scene.cycles.blur_glossy = 0.0
scene.cycles.sample_clamp_indirect = 0.0
scene.view_settings.view_transform = 'Standard'
bpy.context.view_layer.update()

# ---- added for rendering (the .blend has no active camera and no usable light): camera, sun
cam_auto = bpy.data.cameras.new('AutoCamera')
cam_auto.lens = 50.0
cam_auto.sensor_width = 36.0
cam_auto.clip_end = 1000.0
ob_auto_camera = bpy.data.objects.new('AutoCamera', cam_auto)
scene.collection.objects.link(ob_auto_camera)
ob_auto_camera.location = (37.3841, -36.8333, 31.9473)
ob_auto_camera.rotation_euler = (1.09748, -7.21219e-08, 0.694738)
scene.camera = ob_auto_camera
light_auto_sun = bpy.data.lights.new('AutoSun', 'SUN')
light_auto_sun.energy = 3.0
light_auto_sun.angle = 0.0523599
ob_auto_sun = bpy.data.objects.new('AutoSun', light_auto_sun)
scene.collection.objects.link(ob_auto_sun)
ob_auto_sun.rotation_euler = (0.872665, 0.174533, 0.523599)
bpy.context.view_layer.update()
